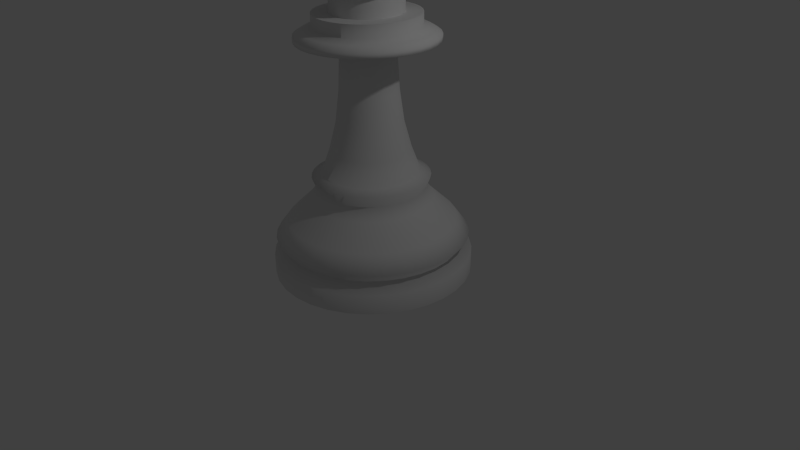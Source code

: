 # Source: bishop.blend  (saved by Blender 2.75.0; exported with 4.5.12 LTS)
import bpy
from mathutils import Matrix  # noqa: F401  (used for matrix-valued properties, if any)

bpy.ops.wm.read_factory_settings(use_empty=True)
scene = bpy.context.scene
scene.name = 'Scene'

# ---- collections
col_collection_1 = bpy.data.collections.new('Collection 1'); scene.collection.children.link(col_collection_1)

# ---- world
world_world = bpy.data.worlds.new('World'); scene.world = world_world
world_world.color = (0.05088, 0.05088, 0.05088)
world_world.use_sun_shadow = False
world_world.sun_shadow_jitter_overblur = 0.0
world_world.cycles.sampling_method = 'MANUAL'
world_world.cycles.sample_map_resolution = 256

# ---- cameras
cam_camera = bpy.data.cameras.new('Camera')
cam_camera.clip_end = 100.0
cam_camera.lens = 35.0
cam_camera.sensor_width = 32.0
cam_camera.sensor_height = 18.0
cam_camera.ortho_scale = 7.314
cam_camera.dof.focus_distance = 0.0
cam_camera.dof.aperture_fstop = 128.0

# ---- lights
light_lamp = bpy.data.lights.new('Lamp', 'POINT')
light_lamp.transmission_factor = 0.0
light_lamp.cutoff_distance = 30.0
light_lamp.energy = 100.0
light_lamp.shadow_buffer_clip_start = 1.001
light_lamp.shadow_soft_size = 0.1
light_lamp.shadow_maximum_resolution = 0.006
light_lamp.use_absolute_resolution = True
light_lamp.cycles.use_multiple_importance_sampling = False

# ---- meshes
me_cylinder = bpy.data.meshes.new('Cylinder')
me_cylinder.from_pydata([(-0.002953, 1.25, -2.046), (-0.002953, 1.25, -1.796), (0.2409, 1.226, -1.796), (0.2409, 1.226, -2.046), (0.4754, 1.155, -2.046), (0.6915, 1.039, -2.046), (0.8809, 0.8839, -2.046), (1.036, 0.6945, -2.046), (1.152, 0.4784, -2.046), (1.223, 0.2439, -2.046), (1.247, -4.625e-09, -2.046), (1.223, -0.2439, -2.046), (1.152, -0.4784, -2.046), (1.036, -0.6945, -2.046), (0.8809, -0.8839, -2.046), (0.6915, -1.039, -2.046), (0.4754, -1.155, -2.046), (0.2409, -1.226, -2.046), (-0.002954, -1.25, -2.046), (-0.2468, -1.226, -2.046), (-0.4813, -1.155, -2.046), (-0.6974, -1.039, -2.046), (-0.8868, -0.8839, -2.046), (-1.042, -0.6945, -2.046), (-1.158, -0.4784, -2.046), (-1.229, -0.2439, -2.046), (-1.253, 1.108e-06, -2.046), (-1.229, 0.2439, -2.046), (-1.158, 0.4784, -2.046), (-1.042, 0.6945, -2.046), (-0.8868, 0.8839, -2.046), (-0.6974, 1.039, -2.046), (-0.4813, 1.155, -2.046), (-0.2468, 1.226, -2.046), (-0.2468, 1.226, -1.796), (-0.002953, 1.117, -1.681), (0.215, 1.096, -1.681), (0.4754, 1.155, -1.796), (0.6915, 1.039, -1.796), (0.8809, 0.8839, -1.796), (1.036, 0.6945, -1.796), (1.152, 0.4784, -1.796), (1.223, 0.2439, -1.796), (1.247, -4.625e-09, -1.796), (1.223, -0.2439, -1.796), (1.152, -0.4784, -1.796), (1.036, -0.6945, -1.796), (0.8809, -0.8839, -1.796), (0.6915, -1.039, -1.796), (0.4754, -1.155, -1.796), (0.2409, -1.226, -1.796), (-0.002954, -1.25, -1.796), (-0.2468, -1.226, -1.796), (-0.4813, -1.155, -1.796), (-0.6974, -1.039, -1.796), (-0.8868, -0.8839, -1.796), (-1.042, -0.6945, -1.796), (-1.158, -0.4784, -1.796), (-1.229, -0.2439, -1.796), (-1.253, 1.108e-06, -1.796), (-1.229, 0.2439, -1.796), (-1.158, 0.4784, -1.796), (-1.042, 0.6945, -1.796), (-0.8868, 0.8839, -1.796), (-0.6974, 1.039, -1.796), (-0.4813, 1.155, -1.796), (-0.2209, 1.096, -1.681), (0.4246, 1.032, -1.681), (-0.002953, 1.213, -1.561), (0.2337, 1.19, -1.561), (0.6178, 0.9291, -1.681), (0.7871, 0.7901, -1.681), (0.9261, 0.6208, -1.681), (1.029, 0.4276, -1.681), (1.093, 0.218, -1.681), (1.114, 2.316e-08, -1.681), (1.093, -0.218, -1.681), (1.029, -0.4276, -1.681), (0.9261, -0.6208, -1.681), (0.7871, -0.7901, -1.681), (0.6178, -0.9291, -1.681), (0.4246, -1.032, -1.681), (0.215, -1.096, -1.681), (-0.002954, -1.117, -1.681), (-0.2209, -1.096, -1.681), (-0.4306, -1.032, -1.681), (-0.6237, -0.9291, -1.681), (-0.7931, -0.7901, -1.681), (-0.932, -0.6208, -1.681), (-1.035, -0.4276, -1.681), (-1.099, -0.218, -1.681), (-1.12, 1.018e-06, -1.681), (-1.099, 0.218, -1.681), (-1.035, 0.4276, -1.681), (-0.932, 0.6208, -1.681), (-0.7931, 0.7901, -1.681), (-0.6237, 0.9291, -1.681), (-0.4306, 1.032, -1.681), (-0.2396, 1.19, -1.561), (0.4613, 1.121, -1.561), (-0.002953, 1.058, -1.354), (0.2035, 1.038, -1.354), (0.671, 1.009, -1.561), (0.8549, 0.8578, -1.561), (1.006, 0.674, -1.561), (1.118, 0.4642, -1.561), (1.187, 0.2367, -1.561), (1.21, -2.686e-09, -1.561), (1.187, -0.2367, -1.561), (1.118, -0.4642, -1.561), (1.006, -0.674, -1.561), (0.8549, -0.8578, -1.561), (0.671, -1.009, -1.561), (0.4613, -1.121, -1.561), (0.2337, -1.19, -1.561), (-0.002954, -1.213, -1.561), (-0.2396, -1.19, -1.561), (-0.4672, -1.121, -1.561), (-0.6769, -1.009, -1.561), (-0.8608, -0.8578, -1.561), (-1.012, -0.674, -1.561), (-1.124, -0.4642, -1.561), (-1.193, -0.2367, -1.561), (-1.216, 1.077e-06, -1.561), (-1.193, 0.2367, -1.561), (-1.124, 0.4642, -1.561), (-1.012, 0.674, -1.561), (-0.8608, 0.8578, -1.561), (-0.6769, 1.009, -1.561), (-0.4672, 1.121, -1.561), (-0.2094, 1.038, -1.354), (0.402, 0.9777, -1.354), (-0.002953, 0.779, -1.085), (0.149, 0.764, -1.085), (0.585, 0.8799, -1.354), (0.7453, 0.7483, -1.354), (0.8769, 0.5879, -1.354), (0.9747, 0.405, -1.354), (1.035, 0.2065, -1.354), (1.055, 3.496e-08, -1.354), (1.035, -0.2065, -1.354), (0.9747, -0.405, -1.354), (0.8769, -0.5879, -1.354), (0.7453, -0.7483, -1.354), (0.585, -0.8799, -1.354), (0.402, -0.9777, -1.354), (0.2035, -1.038, -1.354), (-0.002954, -1.058, -1.354), (-0.2094, -1.038, -1.354), (-0.4079, -0.9777, -1.354), (-0.5909, -0.8799, -1.354), (-0.7512, -0.7483, -1.354), (-0.8828, -0.5879, -1.354), (-0.9806, -0.405, -1.354), (-1.041, -0.2064, -1.354), (-1.061, 9.769e-07, -1.354), (-1.041, 0.2065, -1.354), (-0.9806, 0.405, -1.354), (-0.8828, 0.5879, -1.354), (-0.7512, 0.7483, -1.354), (-0.5909, 0.8799, -1.354), (-0.4079, 0.9777, -1.354), (-0.1549, 0.764, -1.085), (0.2952, 0.7197, -1.085), (-0.002953, 0.6776, -0.9385), (0.1292, 0.6646, -0.9385), (0.4298, 0.6477, -1.085), (0.5479, 0.5508, -1.085), (0.6448, 0.4328, -1.085), (0.7168, 0.2981, -1.085), (0.7611, 0.152, -1.085), (0.7761, 9.299e-08, -1.085), (0.7611, -0.152, -1.085), (0.7168, -0.2981, -1.085), (0.6448, -0.4328, -1.085), (0.5479, -0.5508, -1.085), (0.4298, -0.6477, -1.085), (0.2952, -0.7197, -1.085), (0.149, -0.764, -1.085), (-0.002954, -0.779, -1.085), (-0.1549, -0.764, -1.085), (-0.3011, -0.7197, -1.085), (-0.4358, -0.6477, -1.085), (-0.5538, -0.5508, -1.085), (-0.6507, -0.4328, -1.085), (-0.7227, -0.2981, -1.085), (-0.767, -0.152, -1.085), (-0.782, 7.864e-07, -1.085), (-0.767, 0.152, -1.085), (-0.7227, 0.2981, -1.085), (-0.6507, 0.4328, -1.085), (-0.5538, 0.5508, -1.085), (-0.4358, 0.6477, -1.085), (-0.3011, 0.7197, -1.085), (-0.1351, 0.6646, -0.9385), (0.2563, 0.626, -0.9385), (-0.002953, 0.7351, -0.7922), (0.1405, 0.721, -0.7922), (0.3735, 0.5634, -0.9385), (0.4762, 0.4791, -0.9385), (0.5604, 0.3764, -0.9385), (0.6231, 0.2593, -0.9385), (0.6616, 0.1322, -0.9385), (0.6746, 1.129e-07, -0.9385), (0.6616, -0.1322, -0.9385), (0.6231, -0.2593, -0.9385), (0.5604, -0.3764, -0.9385), (0.4762, -0.4791, -0.9385), (0.3735, -0.5634, -0.9385), (0.2563, -0.626, -0.9385), (0.1292, -0.6646, -0.9385), (-0.002954, -0.6776, -0.9385), (-0.1351, -0.6646, -0.9385), (-0.2623, -0.626, -0.9385), (-0.3794, -0.5634, -0.9385), (-0.4821, -0.4791, -0.9385), (-0.5663, -0.3764, -0.9385), (-0.629, -0.2593, -0.9385), (-0.6675, -0.1322, -0.9385), (-0.6805, 7.16e-07, -0.9385), (-0.6675, 0.1322, -0.9385), (-0.629, 0.2593, -0.9385), (-0.5663, 0.3764, -0.9385), (-0.4821, 0.4791, -0.9385), (-0.3794, 0.5634, -0.9385), (-0.2623, 0.626, -0.9385), (-0.1464, 0.721, -0.7922), (0.2784, 0.6791, -0.7922), (-0.002953, 0.603, -0.7406), (0.1147, 0.5914, -0.7406), (0.4054, 0.6112, -0.7922), (0.5168, 0.5198, -0.7922), (0.6082, 0.4084, -0.7922), (0.6762, 0.2813, -0.7922), (0.718, 0.1434, -0.7922), (0.7321, 9.725e-08, -0.7922), (0.718, -0.1434, -0.7922), (0.6762, -0.2813, -0.7922), (0.6082, -0.4084, -0.7922), (0.5168, -0.5198, -0.7922), (0.4054, -0.6112, -0.7922), (0.2784, -0.6791, -0.7922), (0.1405, -0.721, -0.7922), (-0.002954, -0.7351, -0.7922), (-0.1464, -0.721, -0.7922), (-0.2843, -0.6791, -0.7922), (-0.4113, -0.6112, -0.7922), (-0.5227, -0.5198, -0.7922), (-0.6142, -0.4084, -0.7922), (-0.6821, -0.2813, -0.7922), (-0.7239, -0.1434, -0.7922), (-0.738, 7.516e-07, -0.7922), (-0.7239, 0.1434, -0.7922), (-0.6821, 0.2813, -0.7922), (-0.6142, 0.4084, -0.7922), (-0.5227, 0.5198, -0.7922), (-0.4113, 0.6112, -0.7922), (-0.2843, 0.6791, -0.7922), (-0.1206, 0.5914, -0.7406), (0.2278, 0.5571, -0.7406), (-0.002953, 0.5017, -0.4623), (0.09493, 0.4921, -0.4623), (0.3321, 0.5014, -0.7406), (0.4234, 0.4264, -0.7406), (0.4984, 0.335, -0.7406), (0.5542, 0.2308, -0.7406), (0.5885, 0.1176, -0.7406), (0.6001, 1.268e-07, -0.7406), (0.5885, -0.1176, -0.7406), (0.5542, -0.2308, -0.7406), (0.4984, -0.335, -0.7406), (0.4234, -0.4264, -0.7406), (0.3321, -0.5014, -0.7406), (0.2278, -0.5571, -0.7406), (0.1147, -0.5914, -0.7406), (-0.002954, -0.603, -0.7406), (-0.1206, -0.5914, -0.7406), (-0.2337, -0.5571, -0.7406), (-0.338, -0.5014, -0.7406), (-0.4294, -0.4264, -0.7406), (-0.5043, -0.335, -0.7406), (-0.5601, -0.2308, -0.7406), (-0.5944, -0.1176, -0.7406), (-0.606, 6.636e-07, -0.7406), (-0.5944, 0.1176, -0.7406), (-0.5601, 0.2308, -0.7406), (-0.5043, 0.335, -0.7406), (-0.4294, 0.4264, -0.7406), (-0.338, 0.5014, -0.7406), (-0.2337, 0.5571, -0.7406), (-0.1008, 0.4921, -0.4623), (0.189, 0.4635, -0.4623), (-0.002953, 0.4129, -0.1209), (0.07761, 0.405, -0.1209), (0.2758, 0.4172, -0.4623), (0.3518, 0.3548, -0.4623), (0.4142, 0.2787, -0.4623), (0.4606, 0.192, -0.4623), (0.4891, 0.09788, -0.4623), (0.4988, 1.517e-07, -0.4623), (0.4891, -0.09788, -0.4623), (0.4606, -0.192, -0.4623), (0.4142, -0.2787, -0.4623), (0.3518, -0.3548, -0.4623), (0.2758, -0.4172, -0.4623), (0.189, -0.4635, -0.4623), (0.09493, -0.4921, -0.4623), (-0.002953, -0.5017, -0.4623), (-0.1008, -0.4921, -0.4623), (-0.1949, -0.4635, -0.4623), (-0.2817, -0.4172, -0.4623), (-0.3577, -0.3548, -0.4623), (-0.4201, -0.2787, -0.4623), (-0.4665, -0.192, -0.4623), (-0.495, -0.09788, -0.4623), (-0.5047, 5.982e-07, -0.4623), (-0.495, 0.09788, -0.4623), (-0.4665, 0.192, -0.4623), (-0.4201, 0.2787, -0.4623), (-0.3577, 0.3548, -0.4623), (-0.2817, 0.4172, -0.4623), (-0.1949, 0.4635, -0.4623), (-0.08351, 0.405, -0.1209), (0.1551, 0.3815, -0.1209), (-0.002953, 0.3612, 0.2807), (0.06751, 0.3543, 0.2807), (0.2265, 0.3433, -0.1209), (0.289, 0.292, -0.1209), (0.3404, 0.2294, -0.1209), (0.3785, 0.158, -0.1209), (0.402, 0.08056, -0.1209), (0.41, 1.712e-07, -0.1209), (0.402, -0.08056, -0.1209), (0.3785, -0.158, -0.1209), (0.3404, -0.2294, -0.1209), (0.289, -0.292, -0.1209), (0.2265, -0.3433, -0.1209), (0.1551, -0.3815, -0.1209), (0.07761, -0.405, -0.1209), (-0.002953, -0.4129, -0.1209), (-0.08351, -0.405, -0.1209), (-0.161, -0.3815, -0.1209), (-0.2324, -0.3433, -0.1209), (-0.2949, -0.292, -0.1209), (-0.3463, -0.2294, -0.1209), (-0.3845, -0.158, -0.1209), (-0.408, -0.08056, -0.1209), (-0.4159, 5.387e-07, -0.1209), (-0.408, 0.08056, -0.1209), (-0.3845, 0.158, -0.1209), (-0.3463, 0.2294, -0.1209), (-0.2949, 0.292, -0.1209), (-0.2324, 0.3433, -0.1209), (-0.161, 0.3815, -0.1209), (-0.07342, 0.3543, 0.2807), (0.1353, 0.3337, 0.2807), (-0.002953, 0.3372, 0.7597), (0.06284, 0.3308, 0.7597), (0.1977, 0.3003, 0.2807), (0.2525, 0.2554, 0.2807), (0.2974, 0.2007, 0.2807), (0.3307, 0.1382, 0.2807), (0.3513, 0.07047, 0.2807), (0.3582, 1.82e-07, 0.2807), (0.3513, -0.07047, 0.2807), (0.3307, -0.1382, 0.2807), (0.2974, -0.2007, 0.2807), (0.2525, -0.2554, 0.2807), (0.1977, -0.3003, 0.2807), (0.1353, -0.3337, 0.2807), (0.06751, -0.3543, 0.2807), (-0.002953, -0.3612, 0.2807), (-0.07342, -0.3543, 0.2807), (-0.1412, -0.3337, 0.2807), (-0.2036, -0.3003, 0.2807), (-0.2584, -0.2554, 0.2807), (-0.3033, -0.2007, 0.2807), (-0.3367, -0.1382, 0.2807), (-0.3572, -0.07047, 0.2807), (-0.3641, 5.035e-07, 0.2807), (-0.3572, 0.07047, 0.2807), (-0.3367, 0.1382, 0.2807), (-0.3033, 0.2007, 0.2807), (-0.2584, 0.2554, 0.2807), (-0.2036, 0.3003, 0.2807), (-0.1412, 0.3337, 0.2807), (-0.06874, 0.3308, 0.7597), (0.1261, 0.3116, 0.7597), (-0.002953, 0.8631, 0.8745), (0.1654, 0.8466, 0.8745), (0.1844, 0.2804, 0.7597), (0.2355, 0.2385, 0.7597), (0.2774, 0.1874, 0.7597), (0.3086, 0.1291, 0.7597), (0.3278, 0.06579, 0.7597), (0.3343, 1.873e-07, 0.7597), (0.3278, -0.06579, 0.7597), (0.3086, -0.1291, 0.7597), (0.2774, -0.1874, 0.7597), (0.2355, -0.2385, 0.7597), (0.1844, -0.2804, 0.7597), (0.1261, -0.3116, 0.7597), (0.06284, -0.3308, 0.7597), (-0.002953, -0.3372, 0.7597), (-0.06874, -0.3308, 0.7597), (-0.132, -0.3116, 0.7597), (-0.1903, -0.2804, 0.7597), (-0.2414, -0.2385, 0.7597), (-0.2834, -0.1874, 0.7597), (-0.3145, -0.1291, 0.7597), (-0.3337, -0.06579, 0.7597), (-0.3402, 4.874e-07, 0.7597), (-0.3337, 0.06579, 0.7597), (-0.3145, 0.1291, 0.7597), (-0.2834, 0.1874, 0.7597), (-0.2414, 0.2385, 0.7597), (-0.1903, 0.2804, 0.7597), (-0.132, 0.3116, 0.7597), (-0.1713, 0.8466, 0.8745), (0.3274, 0.7974, 0.8745), (-0.002953, 0.8631, 0.9402), (0.1654, 0.8466, 0.9402), (0.4766, 0.7177, 0.8745), (0.6074, 0.6103, 0.8745), (0.7147, 0.4795, 0.8745), (0.7945, 0.3303, 0.8745), (0.8436, 0.1684, 0.8745), (0.8602, 7.632e-08, 0.8745), (0.8436, -0.1684, 0.8745), (0.7945, -0.3303, 0.8745), (0.7147, -0.4795, 0.8745), (0.6074, -0.6103, 0.8745), (0.4766, -0.7177, 0.8745), (0.3274, -0.7974, 0.8745), (0.1654, -0.8466, 0.8745), (-0.002954, -0.8631, 0.8745), (-0.1713, -0.8466, 0.8745), (-0.3333, -0.7974, 0.8745), (-0.4825, -0.7177, 0.8745), (-0.6133, -0.6103, 0.8745), (-0.7206, -0.4795, 0.8745), (-0.8004, -0.3303, 0.8745), (-0.8495, -0.1684, 0.8745), (-0.8661, 8.446e-07, 0.8745), (-0.8495, 0.1684, 0.8745), (-0.8004, 0.3303, 0.8745), (-0.7206, 0.4795, 0.8745), (-0.6133, 0.6103, 0.8745), (-0.4825, 0.7177, 0.8745), (-0.3333, 0.7974, 0.8745), (-0.1713, 0.8466, 0.9402), (0.3274, 0.7974, 0.9402), (-0.002953, 0.7752, 0.994), (0.1483, 0.7603, 0.994), (0.4766, 0.7177, 0.9402), (0.6074, 0.6103, 0.9402), (0.7147, 0.4795, 0.9402), (0.7945, 0.3303, 0.9402), (0.8436, 0.1684, 0.9402), (0.8602, 7.632e-08, 0.9402), (0.8436, -0.1684, 0.9402), (0.7945, -0.3303, 0.9402), (0.7147, -0.4795, 0.9402), (0.6074, -0.6103, 0.9402), (0.4766, -0.7177, 0.9402), (0.3274, -0.7974, 0.9402), (0.1654, -0.8466, 0.9402), (-0.002954, -0.8631, 0.9402), (-0.1713, -0.8466, 0.9402), (-0.3333, -0.7974, 0.9402), (-0.4825, -0.7177, 0.9402), (-0.6133, -0.6103, 0.9402), (-0.7206, -0.4795, 0.9402), (-0.8004, -0.3303, 0.9402), (-0.8495, -0.1684, 0.9402), (-0.8661, 8.446e-07, 0.9402), (-0.8495, 0.1684, 0.9402), (-0.8004, 0.3303, 0.9402), (-0.7206, 0.4795, 0.9402), (-0.6133, 0.6103, 0.9402), (-0.4825, 0.7177, 0.9402), (-0.3333, 0.7974, 0.9402), (-0.1542, 0.7603, 0.994), (0.2937, 0.7162, 0.994), (-0.002953, 0.6449, 1.038), (0.1229, 0.6325, 1.038), (0.4277, 0.6446, 0.994), (0.5452, 0.5482, 0.994), (0.6416, 0.4307, 0.994), (0.7133, 0.2967, 0.994), (0.7574, 0.1512, 0.994), (0.7723, 9.57e-08, 0.994), (0.7574, -0.1512, 0.994), (0.7133, -0.2967, 0.994), (0.6416, -0.4307, 0.994), (0.5452, -0.5482, 0.994), (0.4277, -0.6446, 0.994), (0.2937, -0.7162, 0.994), (0.1483, -0.7603, 0.994), (-0.002954, -0.7752, 0.994), (-0.1542, -0.7603, 0.994), (-0.2996, -0.7162, 0.994), (-0.4336, -0.6446, 0.994), (-0.5511, -0.5482, 0.994), (-0.6475, -0.4307, 0.994), (-0.7192, -0.2967, 0.994), (-0.7633, -0.1512, 0.994), (-0.7782, 7.857e-07, 0.994), (-0.7633, 0.1512, 0.994), (-0.7192, 0.2967, 0.994), (-0.6475, 0.4307, 0.994), (-0.5511, 0.5482, 0.994), (-0.4336, 0.6446, 0.994), (-0.2996, 0.7162, 0.994), (-0.1288, 0.6325, 1.038), (0.2438, 0.5958, 1.038), (-0.002953, 0.6449, 1.193), (0.1229, 0.6325, 1.193), (0.3553, 0.5362, 1.038), (0.4531, 0.456, 1.038), (0.5333, 0.3583, 1.038), (0.5929, 0.2468, 1.038), (0.6296, 0.1258, 1.038), (0.642, 1.279e-07, 1.038), (0.6296, -0.1258, 1.038), (0.5929, -0.2468, 1.038), (0.5333, -0.3583, 1.038), (0.4531, -0.456, 1.038), (0.3553, -0.5362, 1.038), (0.2438, -0.5958, 1.038), (0.1229, -0.6325, 1.038), (-0.002954, -0.6449, 1.038), (-0.1288, -0.6325, 1.038), (-0.2497, -0.5958, 1.038), (-0.3612, -0.5362, 1.038), (-0.459, -0.456, 1.038), (-0.5392, -0.3583, 1.038), (-0.5988, -0.2468, 1.038), (-0.6355, -0.1258, 1.038), (-0.6479, 7.02e-07, 1.038), (-0.6355, 0.1258, 1.038), (-0.5988, 0.2468, 1.038), (-0.5392, 0.3583, 1.038), (-0.459, 0.456, 1.038), (-0.3612, 0.5362, 1.038), (-0.2497, 0.5958, 1.038), (-0.1288, 0.6325, 1.193), (0.2438, 0.5958, 1.193), (-0.002953, 0.4385, 1.193), (0.0826, 0.4301, 1.193), (0.3553, 0.5362, 1.193), (0.4531, 0.456, 1.193), (0.5333, 0.3583, 1.193), (0.5929, 0.2468, 1.193), (0.6296, 0.1258, 1.193), (0.642, 1.279e-07, 1.193), (0.6296, -0.1258, 1.193), (0.5929, -0.2468, 1.193), (0.5333, -0.3583, 1.193), (0.4531, -0.456, 1.193), (0.3553, -0.5362, 1.193), (0.2438, -0.5958, 1.193), (0.1229, -0.6325, 1.193), (-0.002954, -0.6449, 1.193), (-0.1288, -0.6325, 1.193), (-0.2497, -0.5958, 1.193), (-0.3612, -0.5362, 1.193), (-0.459, -0.456, 1.193), (-0.5392, -0.3583, 1.193), (-0.5988, -0.2468, 1.193), (-0.6355, -0.1258, 1.193), (-0.6479, 7.02e-07, 1.193), (-0.6355, 0.1258, 1.193), (-0.5988, 0.2468, 1.193), (-0.5392, 0.3583, 1.193), (-0.459, 0.456, 1.193), (-0.3612, 0.5362, 1.193), (-0.2497, 0.5958, 1.193), (-0.08851, 0.4301, 1.193), (0.1649, 0.4052, 1.193), (-0.002953, 0.4385, 1.508), (0.0826, 0.4301, 1.508), (0.2407, 0.3646, 1.193), (0.3071, 0.3101, 1.193), (0.3617, 0.2436, 1.193), (0.4022, 0.1678, 1.193), (0.4272, 0.08555, 1.193), (0.4356, 1.775e-07, 1.193), (0.4272, -0.08555, 1.193), (0.4022, -0.1678, 1.193), (0.3617, -0.2436, 1.193), (0.3071, -0.3101, 1.193), (0.2407, -0.3646, 1.193), (0.1649, -0.4052, 1.193), (0.0826, -0.4301, 1.193), (-0.002953, -0.4385, 1.193), (-0.08851, -0.4301, 1.193), (-0.1708, -0.4052, 1.193), (-0.2466, -0.3646, 1.193), (-0.313, -0.3101, 1.193), (-0.3676, -0.2436, 1.193), (-0.4081, -0.1678, 1.193), (-0.4331, -0.08555, 1.193), (-0.4415, 5.679e-07, 1.193), (-0.4331, 0.08555, 1.193), (-0.4081, 0.1678, 1.193), (-0.3676, 0.2436, 1.193), (-0.313, 0.3101, 1.193), (-0.2466, 0.3646, 1.193), (-0.1708, 0.4052, 1.193), (-0.08851, 0.4301, 1.508), (0.1649, 0.4052, 1.508), (-0.002953, 0.5606, 1.508), (0.1064, 0.5498, 1.508), (0.2407, 0.3646, 1.508), (0.3071, 0.3101, 1.508), (0.3617, 0.2436, 1.508), (0.4022, 0.1678, 1.508), (0.4272, 0.08555, 1.508), (0.4356, 1.775e-07, 1.508), (0.4272, -0.08555, 1.508), (0.4022, -0.1678, 1.508), (0.3617, -0.2436, 1.508), (0.3071, -0.3101, 1.508), (0.2407, -0.3646, 1.508), (0.1649, -0.4052, 1.508), (0.0826, -0.4301, 1.508), (-0.002953, -0.4385, 1.508), (-0.08851, -0.4301, 1.508), (-0.1708, -0.4052, 1.508), (-0.2466, -0.3646, 1.508), (-0.313, -0.3101, 1.508), (-0.3676, -0.2436, 1.508), (-0.4081, -0.1678, 1.508), (-0.4331, -0.08555, 1.508), (-0.4415, 5.679e-07, 1.508), (-0.4331, 0.08555, 1.508), (-0.4081, 0.1678, 1.508), (-0.3676, 0.2436, 1.508), (-0.313, 0.3101, 1.508), (-0.2466, 0.3646, 1.508), (-0.1708, 0.4052, 1.508), (-0.1123, 0.5498, 1.508), (0.2116, 0.5179, 1.508), (-0.002953, 0.5606, 1.639), (0.1064, 0.5498, 1.639), (0.3085, 0.4661, 1.508), (0.3934, 0.3964, 1.508), (0.4631, 0.3114, 1.508), (0.5149, 0.2145, 1.508), (0.5468, 0.1094, 1.508), (0.5576, 1.521e-07, 1.508), (0.5468, -0.1094, 1.508), (0.5149, -0.2145, 1.508), (0.4631, -0.3114, 1.508), (0.3934, -0.3964, 1.508), (0.3085, -0.4661, 1.508), (0.2116, -0.5179, 1.508), (0.1064, -0.5498, 1.508), (-0.002953, -0.5606, 1.508), (-0.1123, -0.5498, 1.508), (-0.2175, -0.5179, 1.508), (-0.3144, -0.4661, 1.508), (-0.3993, -0.3964, 1.508), (-0.469, -0.3114, 1.508), (-0.5208, -0.2145, 1.508), (-0.5527, -0.1094, 1.508), (-0.5635, 6.51e-07, 1.508), (-0.5527, 0.1094, 1.508), (-0.5208, 0.2145, 1.508), (-0.469, 0.3114, 1.508), (-0.3993, 0.3964, 1.508), (-0.3144, 0.4661, 1.508), (-0.2175, 0.5179, 1.508), (-0.1123, 0.5498, 1.639), (0.2116, 0.5179, 1.639), (-0.002953, 0.5045, 1.639), (0.09547, 0.4948, 1.639), (0.3085, 0.4661, 1.639), (0.3934, 0.3964, 1.639), (0.4631, 0.3114, 1.639), (0.5149, 0.2145, 1.639), (0.5468, 0.1094, 1.639), (0.5576, 1.521e-07, 1.639), (0.5468, -0.1094, 1.639), (0.5149, -0.2145, 1.639), (0.4631, -0.3114, 1.639), (0.3934, -0.3964, 1.639), (0.3085, -0.4661, 1.639), (0.2116, -0.5179, 1.639), (0.1064, -0.5498, 1.639), (-0.002953, -0.5606, 1.639), (-0.1123, -0.5498, 1.639), (-0.2175, -0.5179, 1.639), (-0.3144, -0.4661, 1.639), (-0.3993, -0.3964, 1.639), (-0.469, -0.3114, 1.639), (-0.5208, -0.2145, 1.639), (-0.5527, -0.1094, 1.639), (-0.5635, 6.51e-07, 1.639), (-0.5527, 0.1094, 1.639), (-0.5208, 0.2145, 1.639), (-0.469, 0.3114, 1.639), (-0.3993, 0.3964, 1.639), (-0.3144, 0.4661, 1.639), (-0.2175, 0.5179, 1.639), (-0.1014, 0.4948, 1.639), (0.1901, 0.4661, 1.639), (-0.002953, 0.6336, 1.877), (0.1207, 0.6214, 1.877), (0.2773, 0.4195, 1.639), (0.3538, 0.3567, 1.639), (0.4165, 0.2803, 1.639), (0.4631, 0.1931, 1.639), (0.4918, 0.09842, 1.639), (0.5015, 1.663e-07, 1.639), (0.4918, -0.09842, 1.639), (0.4631, -0.1931, 1.639), (0.4165, -0.2803, 1.639), (0.3538, -0.3567, 1.639), (0.2773, -0.4195, 1.639), (0.1901, -0.4661, 1.639), (0.09547, -0.4948, 1.639), (-0.002953, -0.5045, 1.639), (-0.1014, -0.4948, 1.639), (-0.196, -0.4661, 1.639), (-0.2832, -0.4195, 1.639), (-0.3597, -0.3567, 1.639), (-0.4224, -0.2803, 1.639), (-0.469, -0.1931, 1.639), (-0.4978, -0.09842, 1.639), (-0.5074, 6.154e-07, 1.639), (-0.4978, 0.09842, 1.639), (-0.469, 0.1931, 1.639), (-0.4224, 0.2803, 1.639), (-0.3597, 0.3567, 1.639), (-0.2832, 0.4195, 1.639), (-0.196, 0.4661, 1.639), (-0.1266, 0.6214, 1.877), (0.2395, 0.5854, 1.877), (-0.002953, 0.6997, 2.08), (0.1336, 0.6863, 2.08), (0.3491, 0.5268, 1.877), (0.4451, 0.448, 1.877), (0.5239, 0.352, 1.877), (0.5824, 0.2425, 1.877), (0.6185, 0.1236, 1.877), (0.6306, 1.356e-07, 1.877), (0.6185, -0.1236, 1.877), (0.5824, -0.2425, 1.877), (0.5239, -0.352, 1.877), (0.4451, -0.448, 1.877), (0.3491, -0.5268, 1.877), (0.2395, -0.5854, 1.877), (0.1207, -0.6214, 1.877), (-0.002954, -0.6336, 1.877), (-0.1266, -0.6214, 1.877), (-0.2454, -0.5854, 1.877), (-0.355, -0.5268, 1.877), (-0.451, -0.448, 1.877), (-0.5298, -0.352, 1.877), (-0.5883, -0.2425, 1.877), (-0.6244, -0.1236, 1.877), (-0.6366, 6.996e-07, 1.877), (-0.6244, 0.1236, 1.877), (-0.5883, 0.2425, 1.877), (-0.5298, 0.352, 1.877), (-0.451, 0.448, 1.877), (-0.355, 0.5268, 1.877), (-0.2454, 0.5854, 1.877), (-0.1395, 0.6863, 2.08), (0.2648, 0.6464, 2.08), (-0.002953, 0.6804, 2.277), (0.1298, 0.6673, 2.277), (0.3858, 0.5818, 2.08), (0.4918, 0.4948, 2.08), (0.5788, 0.3887, 2.08), (0.6435, 0.2678, 2.08), (0.6833, 0.1365, 2.08), (0.6967, 1.199e-07, 2.08), (0.6833, -0.1365, 2.08), (0.6435, -0.2678, 2.08), (0.5788, -0.3887, 2.08), (0.4918, -0.4948, 2.08), (0.3858, -0.5818, 2.08), (0.2648, -0.6464, 2.08), (0.1336, -0.6863, 2.08), (-0.002953, -0.6997, 2.08), (-0.1395, -0.6863, 2.08), (-0.2707, -0.6464, 2.08), (-0.3917, -0.5818, 2.08), (-0.4977, -0.4948, 2.08), (-0.5847, -0.3887, 2.08), (-0.6494, -0.2678, 2.08), (-0.6892, -0.1365, 2.08), (-0.7027, 7.427e-07, 2.08), (-0.6892, 0.1365, 2.08), (-0.6494, 0.2678, 2.08), (-0.5847, 0.3887, 2.08), (-0.4977, 0.4948, 2.08), (-0.3917, 0.5818, 2.08), (-0.2707, 0.6464, 2.08), (-0.1357, 0.6673, 2.277), (0.2574, 0.6286, 2.277), (-0.002953, 0.6436, 2.383), (0.05767, 0.6498, 2.348), (0.1179, 0.6075, 2.452), (0.375, 0.5657, 2.277), (0.4782, 0.4811, 2.277), (0.5628, 0.378, 2.277), (0.6256, 0.2604, 2.277), (0.6644, 0.1327, 2.277), (0.6774, 1.242e-07, 2.277), (0.6644, -0.1327, 2.277), (0.6256, -0.2604, 2.277), (0.5628, -0.378, 2.277), (0.4782, -0.4811, 2.277), (0.375, -0.5657, 2.277), (0.2574, -0.6286, 2.277), (0.1298, -0.6673, 2.277), (-0.002954, -0.6804, 2.277), (-0.1357, -0.6673, 2.277), (-0.2633, -0.6286, 2.277), (-0.381, -0.5657, 2.277), (-0.4841, -0.4811, 2.277), (-0.5687, -0.378, 2.277), (-0.6315, -0.2604, 2.277), (-0.6703, -0.1327, 2.277), (-0.6833, 7.298e-07, 2.277), (-0.6703, 0.1327, 2.277), (-0.6315, 0.2604, 2.277), (-0.5687, 0.378, 2.277), (-0.4841, 0.4811, 2.277), (-0.381, 0.5657, 2.277), (-0.2633, 0.6286, 2.277), (-0.1221, 0.5992, 2.476), (-0.02974, 0.6083, 2.476), (-0.06358, 0.6254, 2.418), (0.1319, 0.5944, 2.476), (0.2308, 0.5644, 2.476), (0.3364, 0.5079, 2.476), (0.429, 0.432, 2.476), (0.505, 0.3394, 2.476), (0.5614, 0.2338, 2.476), (0.5962, 0.1192, 2.476), (0.6079, 1.414e-07, 2.476), (0.5962, -0.1192, 2.476), (0.5614, -0.2338, 2.476), (0.505, -0.3394, 2.476), (0.429, -0.432, 2.476), (0.3364, -0.5079, 2.476), (0.2308, -0.5644, 2.476), (0.1179, -0.6075, 2.452), (0.1319, -0.5944, 2.476), (0.05767, -0.6498, 2.348), (-0.002954, -0.6436, 2.383), (-0.06358, -0.6254, 2.418), (-0.02974, -0.6083, 2.476), (-0.1221, -0.5992, 2.476), (-0.2367, -0.5644, 2.476), (-0.3423, -0.5079, 2.476), (-0.4349, -0.432, 2.476), (-0.5109, -0.3394, 2.476), (-0.5673, -0.2338, 2.476), (-0.6021, -0.1192, 2.476), (-0.6138, 6.851e-07, 2.476), (-0.6021, 0.1192, 2.476), (-0.5673, 0.2338, 2.476), (-0.5109, 0.3394, 2.476), (-0.4349, 0.432, 2.476), (-0.3423, 0.5079, 2.476), (-0.2367, 0.5644, 2.476), (-0.09651, 0.4704, 2.729), (-0.002953, 0.4796, 2.729), (-0.002953, 0.5867, 2.523), (0.2054, 0.5031, 2.604), (0.2682, 0.4057, 2.712), (0.2775, 0.3873, 2.729), (0.3362, 0.3391, 2.729), (0.3958, 0.2664, 2.729), (0.4401, 0.1835, 2.729), (0.4674, 0.09356, 2.729), (0.4766, 1.738e-07, 2.729), (0.4674, -0.09356, 2.729), (0.4401, -0.1835, 2.729), (0.3958, -0.2664, 2.729), (0.3362, -0.3391, 2.729), (0.2682, -0.4057, 2.712), (0.2775, -0.3873, 2.729), (0.2054, -0.5031, 2.604), (-0.002954, -0.5867, 2.523), (-0.002953, -0.4796, 2.729), (-0.09651, -0.4704, 2.729), (-0.1865, -0.4431, 2.729), (-0.2694, -0.3987, 2.729), (-0.3421, -0.3391, 2.729), (-0.4017, -0.2664, 2.729), (-0.446, -0.1835, 2.729), (-0.4733, -0.09356, 2.729), (-0.4825, 6.006e-07, 2.729), (-0.4733, 0.09356, 2.729), (-0.446, 0.1835, 2.729), (-0.4017, 0.2664, 2.729), (-0.3421, 0.3391, 2.729), (-0.2694, 0.3988, 2.729), (-0.1865, 0.4431, 2.729), (-0.0647, 0.3104, 2.981), (-0.002953, 0.3165, 2.981), (0.09061, 0.4704, 2.729), (0.09438, 0.4893, 2.691), (0.3102, 0.3132, 2.785), (0.3387, 0.2283, 2.835), (0.3574, 0.1493, 2.867), (0.368, 0.07378, 2.885), (0.3714, 2.013e-07, 2.891), (0.368, -0.07378, 2.885), (0.3574, -0.1493, 2.867), (0.3387, -0.2283, 2.835), (0.3102, -0.3132, 2.785), (0.09438, -0.4893, 2.691), (0.09061, -0.4704, 2.729), (-0.002953, -0.3165, 2.981), (-0.0647, -0.3104, 2.981), (-0.1241, -0.2924, 2.981), (-0.1788, -0.2632, 2.981), (-0.2268, -0.2238, 2.981), (-0.2661, -0.1758, 2.981), (-0.2954, -0.1211, 2.981), (-0.3134, -0.06175, 2.981), (-0.3195, 4.981e-07, 2.981), (-0.3134, 0.06175, 2.981), (-0.2954, 0.1211, 2.981), (-0.2661, 0.1758, 2.981), (-0.2268, 0.2238, 2.981), (-0.1788, 0.2632, 2.981), (-0.1241, 0.2924, 2.981), (0.0588, 0.3104, 2.981), (-0.02597, 0.1157, 3.244), (-0.002954, 0.118, 3.244), (0.1158, 0.4627, 2.729), (0.1158, -0.4627, 2.729), (0.0588, -0.3104, 2.981), (-0.002954, -0.118, 3.244), (-0.02597, -0.1157, 3.244), (-0.04809, -0.109, 3.244), (-0.06849, -0.09808, 3.244), (-0.08636, -0.08341, 3.244), (-0.101, -0.06553, 3.244), (-0.1119, -0.04514, 3.244), (-0.1186, -0.02301, 3.244), (-0.1209, 3.654e-07, 3.244), (-0.1186, 0.02301, 3.244), (-0.1119, 0.04514, 3.244), (-0.101, 0.06553, 3.244), (-0.08636, 0.08341, 3.244), (-0.06849, 0.09808, 3.244), (-0.04809, 0.109, 3.244), (0.1182, 0.2924, 2.981), (0.1611, 0.3962, 2.807), (0.02006, 0.1157, 3.244), (-0.02597, 0.1157, 3.289), (-0.002954, 0.118, 3.289), (0.1611, -0.3962, 2.807), (0.1182, -0.2924, 2.981), (0.02006, -0.1157, 3.244), (-0.002954, -0.118, 3.289), (-0.02597, -0.1157, 3.289), (-0.04809, -0.109, 3.289), (-0.06849, -0.09808, 3.289), (-0.08636, -0.08341, 3.289), (-0.101, -0.06553, 3.289), (-0.1119, -0.04514, 3.289), (-0.1186, -0.02301, 3.289), (-0.1209, 3.654e-07, 3.289), (-0.1186, 0.02301, 3.289), (-0.1119, 0.04514, 3.289), (-0.101, 0.06553, 3.289), (-0.08636, 0.08341, 3.289), (-0.06849, 0.09808, 3.289), (-0.04809, 0.109, 3.289), (0.04219, 0.109, 3.244), (0.1729, 0.2632, 2.981), (0.2068, 0.314, 2.886), (0.02006, 0.1157, 3.289), (-0.04848, 0.2289, 3.354), (-0.002954, 0.2334, 3.354), (0.2068, -0.314, 2.886), (0.1729, -0.2632, 2.981), (0.04219, -0.109, 3.244), (0.02006, -0.1157, 3.289), (-0.002954, -0.2334, 3.354), (-0.04848, -0.2289, 3.354), (-0.09226, -0.2156, 3.354), (-0.1326, -0.194, 3.354), (-0.168, -0.165, 3.354), (-0.197, -0.1297, 3.354), (-0.2186, -0.0893, 3.354), (-0.2318, -0.04553, 3.354), (-0.2363, 4.452e-07, 3.354), (-0.2318, 0.04553, 3.354), (-0.2186, 0.08931, 3.354), (-0.197, 0.1297, 3.354), (-0.168, 0.165, 3.354), (-0.1326, 0.194, 3.354), (-0.09226, 0.2156, 3.354), (0.06258, 0.09808, 3.244), (0.04219, 0.109, 3.289), (0.2209, 0.2238, 2.981), (0.2388, 0.2417, 2.941), (0.04257, 0.2289, 3.354), (-0.0526, 0.2496, 3.411), (-0.002954, 0.2545, 3.411), (0.2388, -0.2417, 2.941), (0.2209, -0.2238, 2.981), (0.06258, -0.09808, 3.244), (0.04219, -0.109, 3.289), (0.04257, -0.2289, 3.354), (-0.002954, -0.2545, 3.411), (-0.0526, -0.2496, 3.411), (-0.1003, -0.2351, 3.411), (-0.1443, -0.2116, 3.411), (-0.1829, -0.18, 3.411), (-0.2146, -0.1414, 3.411), (-0.2381, -0.09739, 3.411), (-0.2526, -0.04965, 3.411), (-0.2575, 4.588e-07, 3.411), (-0.2526, 0.04965, 3.411), (-0.2381, 0.09739, 3.411), (-0.2146, 0.1414, 3.411), (-0.1829, 0.18, 3.411), (-0.1443, 0.2116, 3.411), (-0.1003, 0.2351, 3.411), (0.08045, 0.08341, 3.244), (0.06258, 0.09808, 3.289), (0.08635, 0.2156, 3.354), (0.2602, 0.1758, 2.981), (0.2608, 0.1762, 2.98), (0.0467, 0.2496, 3.411), (-0.04728, 0.2228, 3.463), (-0.002954, 0.2272, 3.463), (0.2608, -0.1762, 2.98), (0.2602, -0.1758, 2.981), (0.08045, -0.08341, 3.244), (0.06258, -0.09808, 3.289), (0.08635, -0.2156, 3.354), (0.0467, -0.2496, 3.411), (-0.002954, -0.2272, 3.463), (-0.04728, -0.2228, 3.463), (-0.0899, -0.2099, 3.463), (-0.1292, -0.1889, 3.463), (-0.1636, -0.1607, 3.463), (-0.1919, -0.1262, 3.463), (-0.2129, -0.08695, 3.463), (-0.2258, -0.04432, 3.463), (-0.2302, 4.404e-07, 3.463), (-0.2258, 0.04433, 3.463), (-0.2129, 0.08695, 3.463), (-0.1919, 0.1262, 3.463), (-0.1636, 0.1607, 3.463), (-0.1292, 0.1889, 3.463), (-0.0899, 0.2099, 3.463), (0.09512, 0.06553, 3.244), (0.08045, 0.08341, 3.289), (0.1267, 0.194, 3.354), (0.09444, 0.2351, 3.411), (0.2614, 0.1736, 2.981), (0.04137, 0.2228, 3.463), (-0.03023, 0.1371, 3.525), (-0.002954, 0.1398, 3.525), (0.2614, -0.1736, 2.981), (0.09512, -0.06553, 3.244), (0.08045, -0.08341, 3.289), (0.1267, -0.194, 3.354), (0.09444, -0.2351, 3.411), (0.04137, -0.2228, 3.463), (-0.002954, -0.1398, 3.525), (-0.03023, -0.1371, 3.525), (-0.05647, -0.1292, 3.525), (-0.08064, -0.1163, 3.525), (-0.1018, -0.09888, 3.525), (-0.1192, -0.07769, 3.525), (-0.1321, -0.05351, 3.525), (-0.1401, -0.02728, 3.525), (-0.1428, 3.823e-07, 3.525), (-0.1401, 0.02728, 3.525), (-0.1321, 0.05351, 3.525), (-0.1192, 0.07769, 3.525), (-0.1018, 0.09888, 3.525), (-0.08064, 0.1163, 3.525), (-0.05647, 0.1292, 3.525), (0.106, 0.04514, 3.244), (0.2741, 0.1148, 3.003), (0.09512, 0.06553, 3.289), (0.1621, 0.165, 3.354), (0.1384, 0.2116, 3.411), (0.08399, 0.2099, 3.463), (0.02433, 0.1371, 3.525), (0.02433, -0.1371, 3.525), (0.05056, -0.1292, 3.525), (0.07473, -0.1163, 3.525), (0.09592, -0.09888, 3.525), (0.1133, -0.07769, 3.525), (0.1262, -0.05351, 3.525), (0.1342, -0.02728, 3.525), (0.1369, 2.578e-07, 3.525), (0.1342, 0.02728, 3.525), (0.1262, 0.05351, 3.525), (0.1133, 0.07769, 3.525), (0.09592, 0.09888, 3.525), (0.07473, 0.1163, 3.525), (0.05056, 0.1292, 3.525), (0.2741, -0.1148, 3.003), (0.106, -0.04514, 3.244), (0.09512, -0.06553, 3.289), (0.1621, -0.165, 3.354), (0.1384, -0.2116, 3.411), (0.08399, -0.2099, 3.463), (0.106, 0.04514, 3.289), (0.1127, 0.02301, 3.244), (0.2816, 0.0566, 3.016), (0.1911, 0.1297, 3.354), (0.177, 0.18, 3.411), (0.1233, 0.1889, 3.463), (0.1233, -0.1889, 3.463), (0.1577, -0.1607, 3.463), (0.186, -0.1262, 3.463), (0.207, -0.08695, 3.463), (0.2199, -0.04432, 3.463), (0.2242, 2.382e-07, 3.463), (0.2199, 0.04433, 3.463), (0.207, 0.08695, 3.463), (0.186, 0.1262, 3.463), (0.1577, 0.1607, 3.463), (0.2816, -0.0566, 3.016), (0.1127, -0.02301, 3.244), (0.106, -0.04514, 3.289), (0.1911, -0.1297, 3.354), (0.177, -0.18, 3.411), (0.1127, 0.02301, 3.289), (0.2126, 0.08931, 3.354), (0.115, 2.604e-07, 3.244), (0.284, 2.229e-07, 3.02), (0.2087, 0.1414, 3.411), (0.2087, -0.1414, 3.411), (0.2322, -0.09739, 3.411), (0.2467, -0.04965, 3.411), (0.2515, 2.323e-07, 3.411), (0.2467, 0.04965, 3.411), (0.2322, 0.09739, 3.411), (0.1127, -0.02301, 3.289), (0.2126, -0.0893, 3.354), (0.115, 2.604e-07, 3.289), (0.2259, 0.04553, 3.354), (0.2259, -0.04553, 3.354), (0.2304, 2.375e-07, 3.354), (-0.002953, 1.25, -2.046), (0.2409, 1.226, -2.046), (0.4754, 1.155, -2.046), (0.6915, 1.039, -2.046), (0.8809, 0.8839, -2.046), (1.036, 0.6945, -2.046), (1.152, 0.4784, -2.046), (1.223, 0.2439, -2.046), (1.247, -4.625e-09, -2.046), (1.223, -0.2439, -2.046), (1.152, -0.4784, -2.046), (1.036, -0.6945, -2.046), (0.8809, -0.8839, -2.046), (0.6915, -1.039, -2.046), (0.4754, -1.155, -2.046), (0.2409, -1.226, -2.046), (-0.002954, -1.25, -2.046), (-0.2468, -1.226, -2.046), (-0.4813, -1.155, -2.046), (-0.6974, -1.039, -2.046), (-0.8868, -0.8839, -2.046), (-1.042, -0.6945, -2.046), (-1.158, -0.4784, -2.046), (-1.229, -0.2439, -2.046), (-1.253, 1.108e-06, -2.046), (-1.229, 0.2439, -2.046), (-1.158, 0.4784, -2.046), (-1.042, 0.6945, -2.046), (-0.8868, 0.8839, -2.046), (-0.6974, 1.039, -2.046), (-0.4813, 1.155, -2.046), (-0.2468, 1.226, -2.046), (-0.002953, 0.6449, 1.193), (0.1229, 0.6325, 1.193), (-0.1288, 0.6325, 1.193), (0.2438, 0.5958, 1.193), (-0.002953, 0.4385, 1.193), (0.0826, 0.4301, 1.193), (0.3553, 0.5362, 1.193), (0.4531, 0.456, 1.193), (0.5333, 0.3583, 1.193), (0.5929, 0.2468, 1.193), (0.6296, 0.1258, 1.193), (0.642, 1.279e-07, 1.193), (0.6296, -0.1258, 1.193), (0.5929, -0.2468, 1.193), (0.5333, -0.3583, 1.193), (0.4531, -0.456, 1.193), (0.3553, -0.5362, 1.193), (0.2438, -0.5958, 1.193), (0.1229, -0.6325, 1.193), (-0.002954, -0.6449, 1.193), (-0.1288, -0.6325, 1.193), (-0.2497, -0.5958, 1.193), (-0.3612, -0.5362, 1.193), (-0.459, -0.456, 1.193), (-0.5392, -0.3583, 1.193), (-0.5988, -0.2468, 1.193), (-0.6355, -0.1258, 1.193), (-0.6479, 7.02e-07, 1.193), (-0.6355, 0.1258, 1.193), (-0.5988, 0.2468, 1.193), (-0.5392, 0.3583, 1.193), (-0.459, 0.456, 1.193), (-0.3612, 0.5362, 1.193), (-0.2497, 0.5958, 1.193), (-0.08851, 0.4301, 1.193), (0.1649, 0.4052, 1.193), (-0.002953, 0.4385, 1.508), (0.0826, 0.4301, 1.508), (0.2407, 0.3646, 1.193), (0.3071, 0.3101, 1.193), (0.3617, 0.2436, 1.193), (0.4022, 0.1678, 1.193), (0.4272, 0.08555, 1.193), (0.4356, 1.775e-07, 1.193), (0.4272, -0.08555, 1.193), (0.4022, -0.1678, 1.193), (0.3617, -0.2436, 1.193), (0.3071, -0.3101, 1.193), (0.2407, -0.3646, 1.193), (0.1649, -0.4052, 1.193), (0.0826, -0.4301, 1.193), (-0.002953, -0.4385, 1.193), (-0.08851, -0.4301, 1.193), (-0.1708, -0.4052, 1.193), (-0.2466, -0.3646, 1.193), (-0.313, -0.3101, 1.193), (-0.3676, -0.2436, 1.193), (-0.4081, -0.1678, 1.193), (-0.4331, -0.08555, 1.193), (-0.4415, 5.679e-07, 1.193), (-0.4331, 0.08555, 1.193), (-0.4081, 0.1678, 1.193), (-0.3676, 0.2436, 1.193), (-0.313, 0.3101, 1.193), (-0.2466, 0.3646, 1.193), (-0.1708, 0.4052, 1.193), (-0.08851, 0.4301, 1.508), (0.1649, 0.4052, 1.508), (-0.002953, 0.5606, 1.508), (0.1064, 0.5498, 1.508), (0.2407, 0.3646, 1.508), (0.3071, 0.3101, 1.508), (0.3617, 0.2436, 1.508), (0.4022, 0.1678, 1.508), (0.4272, 0.08555, 1.508), (0.4356, 1.775e-07, 1.508), (0.4272, -0.08555, 1.508), (0.4022, -0.1678, 1.508), (0.3617, -0.2436, 1.508), (0.3071, -0.3101, 1.508), (0.2407, -0.3646, 1.508), (0.1649, -0.4052, 1.508), (0.0826, -0.4301, 1.508), (-0.002953, -0.4385, 1.508), (-0.08851, -0.4301, 1.508), (-0.1708, -0.4052, 1.508), (-0.2466, -0.3646, 1.508), (-0.313, -0.3101, 1.508), (-0.3676, -0.2436, 1.508), (-0.4081, -0.1678, 1.508), (-0.4331, -0.08555, 1.508), (-0.4415, 5.679e-07, 1.508), (-0.4331, 0.08555, 1.508), (-0.4081, 0.1678, 1.508), (-0.3676, 0.2436, 1.508), (-0.313, 0.3101, 1.508), (-0.2466, 0.3646, 1.508), (-0.1708, 0.4052, 1.508), (-0.1123, 0.5498, 1.508), (0.2116, 0.5179, 1.508), (-0.002953, 0.5606, 1.639), (0.1064, 0.5498, 1.639), (0.3085, 0.4661, 1.508), (0.3934, 0.3964, 1.508), (0.4631, 0.3114, 1.508), (0.5149, 0.2145, 1.508), (0.5468, 0.1094, 1.508), (0.5576, 1.521e-07, 1.508), (0.5468, -0.1094, 1.508), (0.5149, -0.2145, 1.508), (0.4631, -0.3114, 1.508), (0.3934, -0.3964, 1.508), (0.3085, -0.4661, 1.508), (0.2116, -0.5179, 1.508), (0.1064, -0.5498, 1.508), (-0.002953, -0.5606, 1.508), (-0.1123, -0.5498, 1.508), (-0.2175, -0.5179, 1.508), (-0.3144, -0.4661, 1.508), (-0.3993, -0.3964, 1.508), (-0.469, -0.3114, 1.508), (-0.5208, -0.2145, 1.508), (-0.5527, -0.1094, 1.508), (-0.5635, 6.51e-07, 1.508), (-0.5527, 0.1094, 1.508), (-0.5208, 0.2145, 1.508), (-0.469, 0.3114, 1.508), (-0.3993, 0.3964, 1.508), (-0.3144, 0.4661, 1.508), (-0.2175, 0.5179, 1.508), (-0.1123, 0.5498, 1.639), (0.2116, 0.5179, 1.639), (-0.002953, 0.5045, 1.639), (0.09547, 0.4948, 1.639), (0.3085, 0.4661, 1.639), (0.3934, 0.3964, 1.639), (0.4631, 0.3114, 1.639), (0.5149, 0.2145, 1.639), (0.5468, 0.1094, 1.639), (0.5576, 1.521e-07, 1.639), (0.5468, -0.1094, 1.639), (0.5149, -0.2145, 1.639), (0.4631, -0.3114, 1.639), (0.3934, -0.3964, 1.639), (0.3085, -0.4661, 1.639), (0.2116, -0.5179, 1.639), (0.1064, -0.5498, 1.639), (-0.002953, -0.5606, 1.639), (-0.1123, -0.5498, 1.639), (-0.2175, -0.5179, 1.639), (-0.3144, -0.4661, 1.639), (-0.3993, -0.3964, 1.639), (-0.469, -0.3114, 1.639), (-0.5208, -0.2145, 1.639), (-0.5527, -0.1094, 1.639), (-0.5635, 6.51e-07, 1.639), (-0.5527, 0.1094, 1.639), (-0.5208, 0.2145, 1.639), (-0.469, 0.3114, 1.639), (-0.3993, 0.3964, 1.639), (-0.3144, 0.4661, 1.639), (-0.2175, 0.5179, 1.639), (-0.1014, 0.4948, 1.639), (0.1901, 0.4661, 1.639), (0.2773, 0.4195, 1.639), (0.3538, 0.3567, 1.639), (0.4165, 0.2803, 1.639), (0.4631, 0.1931, 1.639), (0.4918, 0.09842, 1.639), (0.5015, 1.663e-07, 1.639), (0.4918, -0.09842, 1.639), (0.4631, -0.1931, 1.639), (0.4165, -0.2803, 1.639), (0.3538, -0.3567, 1.639), (0.2773, -0.4195, 1.639), (0.1901, -0.4661, 1.639), (0.09547, -0.4948, 1.639), (-0.002953, -0.5045, 1.639), (-0.1014, -0.4948, 1.639), (-0.196, -0.4661, 1.639), (-0.2832, -0.4195, 1.639), (-0.3597, -0.3567, 1.639), (-0.4224, -0.2803, 1.639), (-0.469, -0.1931, 1.639), (-0.4978, -0.09842, 1.639), (-0.5074, 6.154e-07, 1.639), (-0.4978, 0.09842, 1.639), (-0.469, 0.1931, 1.639), (-0.4224, 0.2803, 1.639), (-0.3597, 0.3567, 1.639), (-0.2832, 0.4195, 1.639), (-0.196, 0.4661, 1.639), (-0.002953, 0.6436, 2.383), (0.05767, 0.6498, 2.348), (0.05767, 0.6498, 2.348), (0.1179, 0.6075, 2.452), (-0.02974, 0.6083, 2.476), (-0.06358, 0.6254, 2.418), (0.1319, 0.5944, 2.476), (0.1319, -0.5944, 2.476), (0.1179, -0.6075, 2.452), (0.05767, -0.6498, 2.348), (0.05767, -0.6498, 2.348), (-0.002954, -0.6436, 2.383), (-0.06358, -0.6254, 2.418), (-0.02974, -0.6083, 2.476), (-0.002953, 0.5867, 2.523), (0.2054, 0.5031, 2.604), (0.2682, 0.4057, 2.712), (0.2775, 0.3873, 2.729), (0.2775, -0.3873, 2.729), (0.2682, -0.4057, 2.712), (0.2054, -0.5031, 2.604), (-0.002954, -0.5867, 2.523), (0.09438, 0.4893, 2.691), (0.3102, 0.3132, 2.785), (0.3387, 0.2283, 2.835), (0.3574, 0.1493, 2.867), (0.368, 0.07378, 2.885), (0.3714, 2.013e-07, 2.891), (0.368, -0.07378, 2.885), (0.3574, -0.1493, 2.867), (0.3387, -0.2283, 2.835), (0.3102, -0.3132, 2.785), (0.09438, -0.4893, 2.691), (0.1158, 0.4627, 2.729), (0.1158, -0.4627, 2.729), (0.1611, 0.3962, 2.807), (0.1611, -0.3962, 2.807), (0.2068, 0.314, 2.886), (0.2068, -0.314, 2.886), (0.2388, 0.2417, 2.941), (0.2388, -0.2417, 2.941), (-0.03023, 0.1371, 3.525), (-0.002954, 0.1398, 3.525), (-0.002954, -0.1398, 3.525), (-0.03023, -0.1371, 3.525), (-0.05647, -0.1292, 3.525), (-0.08064, -0.1163, 3.525), (-0.1018, -0.09888, 3.525), (-0.1192, -0.07769, 3.525), (-0.1321, -0.05351, 3.525), (-0.1401, -0.02728, 3.525), (-0.1428, 3.823e-07, 3.525), (-0.1401, 0.02728, 3.525), (0.02433, 0.1371, 3.525), (-0.05647, 0.1292, 3.525), (-0.08064, 0.1163, 3.525), (-0.1018, 0.09888, 3.525), (-0.1192, 0.07769, 3.525), (-0.1321, 0.05351, 3.525), (0.02433, -0.1371, 3.525), (0.05056, -0.1292, 3.525), (0.07473, -0.1163, 3.525), (0.09592, -0.09888, 3.525), (0.1133, -0.07769, 3.525), (0.1262, -0.05351, 3.525), (0.1342, -0.02728, 3.525), (0.1369, 2.578e-07, 3.525), (0.1342, 0.02728, 3.525), (0.1262, 0.05351, 3.525), (0.1133, 0.07769, 3.525), (0.09592, 0.09888, 3.525), (0.07473, 0.1163, 3.525), (0.05056, 0.1292, 3.525)], [], [(1155, 1, 2, 1156), (0, 3, 1157, 1158, 1159, 1160, 1161, 1162, 1163, 1164, 1165, 1166, 1167, 1168, 1169, 1170, 1171, 1172, 1173, 1174, 1175, 1176, 1177, 1178, 1179, 1180, 1181, 1182, 1183, 1184, 1185, 1186), (33, 34, 1, 1155), (2, 1, 35, 36), (1156, 2, 37, 4), (4, 37, 38, 5), (5, 38, 39, 6), (6, 39, 40, 7), (7, 40, 41, 8), (8, 41, 42, 9), (9, 42, 43, 10), (10, 43, 44, 11), (11, 44, 45, 12), (12, 45, 46, 13), (13, 46, 47, 14), (14, 47, 48, 15), (15, 48, 49, 16), (16, 49, 50, 17), (17, 50, 51, 18), (18, 51, 52, 19), (19, 52, 53, 20), (20, 53, 54, 21), (21, 54, 55, 22), (22, 55, 56, 23), (23, 56, 57, 24), (24, 57, 58, 25), (25, 58, 59, 26), (26, 59, 60, 27), (27, 60, 61, 28), (28, 61, 62, 29), (29, 62, 63, 30), (30, 63, 64, 31), (31, 64, 65, 32), (32, 65, 34, 33), (1, 34, 66, 35), (37, 2, 36, 67), (36, 35, 68, 69), (38, 37, 67, 70), (39, 38, 70, 71), (40, 39, 71, 72), (41, 40, 72, 73), (42, 41, 73, 74), (43, 42, 74, 75), (44, 43, 75, 76), (45, 44, 76, 77), (46, 45, 77, 78), (47, 46, 78, 79), (48, 47, 79, 80), (49, 48, 80, 81), (50, 49, 81, 82), (51, 50, 82, 83), (52, 51, 83, 84), (53, 52, 84, 85), (54, 53, 85, 86), (55, 54, 86, 87), (56, 55, 87, 88), (57, 56, 88, 89), (58, 57, 89, 90), (59, 58, 90, 91), (60, 59, 91, 92), (61, 60, 92, 93), (62, 61, 93, 94), (63, 62, 94, 95), (64, 63, 95, 96), (65, 64, 96, 97), (34, 65, 97, 66), (35, 66, 98, 68), (67, 36, 69, 99), (69, 68, 100, 101), (70, 67, 99, 102), (71, 70, 102, 103), (72, 71, 103, 104), (73, 72, 104, 105), (74, 73, 105, 106), (75, 74, 106, 107), (76, 75, 107, 108), (77, 76, 108, 109), (78, 77, 109, 110), (79, 78, 110, 111), (80, 79, 111, 112), (81, 80, 112, 113), (82, 81, 113, 114), (83, 82, 114, 115), (84, 83, 115, 116), (85, 84, 116, 117), (86, 85, 117, 118), (87, 86, 118, 119), (88, 87, 119, 120), (89, 88, 120, 121), (90, 89, 121, 122), (91, 90, 122, 123), (92, 91, 123, 124), (93, 92, 124, 125), (94, 93, 125, 126), (95, 94, 126, 127), (96, 95, 127, 128), (97, 96, 128, 129), (66, 97, 129, 98), (68, 98, 130, 100), (99, 69, 101, 131), (101, 100, 132, 133), (102, 99, 131, 134), (103, 102, 134, 135), (104, 103, 135, 136), (105, 104, 136, 137), (106, 105, 137, 138), (107, 106, 138, 139), (108, 107, 139, 140), (109, 108, 140, 141), (110, 109, 141, 142), (111, 110, 142, 143), (112, 111, 143, 144), (113, 112, 144, 145), (114, 113, 145, 146), (115, 114, 146, 147), (116, 115, 147, 148), (117, 116, 148, 149), (118, 117, 149, 150), (119, 118, 150, 151), (120, 119, 151, 152), (121, 120, 152, 153), (122, 121, 153, 154), (123, 122, 154, 155), (124, 123, 155, 156), (125, 124, 156, 157), (126, 125, 157, 158), (127, 126, 158, 159), (128, 127, 159, 160), (129, 128, 160, 161), (98, 129, 161, 130), (100, 130, 162, 132), (131, 101, 133, 163), (133, 132, 164, 165), (134, 131, 163, 166), (135, 134, 166, 167), (136, 135, 167, 168), (137, 136, 168, 169), (138, 137, 169, 170), (139, 138, 170, 171), (140, 139, 171, 172), (141, 140, 172, 173), (142, 141, 173, 174), (143, 142, 174, 175), (144, 143, 175, 176), (145, 144, 176, 177), (146, 145, 177, 178), (147, 146, 178, 179), (148, 147, 179, 180), (149, 148, 180, 181), (150, 149, 181, 182), (151, 150, 182, 183), (152, 151, 183, 184), (153, 152, 184, 185), (154, 153, 185, 186), (155, 154, 186, 187), (156, 155, 187, 188), (157, 156, 188, 189), (158, 157, 189, 190), (159, 158, 190, 191), (160, 159, 191, 192), (161, 160, 192, 193), (130, 161, 193, 162), (132, 162, 194, 164), (163, 133, 165, 195), (165, 164, 196, 197), (166, 163, 195, 198), (167, 166, 198, 199), (168, 167, 199, 200), (169, 168, 200, 201), (170, 169, 201, 202), (171, 170, 202, 203), (172, 171, 203, 204), (173, 172, 204, 205), (174, 173, 205, 206), (175, 174, 206, 207), (176, 175, 207, 208), (177, 176, 208, 209), (178, 177, 209, 210), (179, 178, 210, 211), (180, 179, 211, 212), (181, 180, 212, 213), (182, 181, 213, 214), (183, 182, 214, 215), (184, 183, 215, 216), (185, 184, 216, 217), (186, 185, 217, 218), (187, 186, 218, 219), (188, 187, 219, 220), (189, 188, 220, 221), (190, 189, 221, 222), (191, 190, 222, 223), (192, 191, 223, 224), (193, 192, 224, 225), (162, 193, 225, 194), (164, 194, 226, 196), (195, 165, 197, 227), (197, 196, 228, 229), (198, 195, 227, 230), (199, 198, 230, 231), (200, 199, 231, 232), (201, 200, 232, 233), (202, 201, 233, 234), (203, 202, 234, 235), (204, 203, 235, 236), (205, 204, 236, 237), (206, 205, 237, 238), (207, 206, 238, 239), (208, 207, 239, 240), (209, 208, 240, 241), (210, 209, 241, 242), (211, 210, 242, 243), (212, 211, 243, 244), (213, 212, 244, 245), (214, 213, 245, 246), (215, 214, 246, 247), (216, 215, 247, 248), (217, 216, 248, 249), (218, 217, 249, 250), (219, 218, 250, 251), (220, 219, 251, 252), (221, 220, 252, 253), (222, 221, 253, 254), (223, 222, 254, 255), (224, 223, 255, 256), (225, 224, 256, 257), (194, 225, 257, 226), (196, 226, 258, 228), (227, 197, 229, 259), (229, 228, 260, 261), (230, 227, 259, 262), (231, 230, 262, 263), (232, 231, 263, 264), (233, 232, 264, 265), (234, 233, 265, 266), (235, 234, 266, 267), (236, 235, 267, 268), (237, 236, 268, 269), (238, 237, 269, 270), (239, 238, 270, 271), (240, 239, 271, 272), (241, 240, 272, 273), (242, 241, 273, 274), (243, 242, 274, 275), (244, 243, 275, 276), (245, 244, 276, 277), (246, 245, 277, 278), (247, 246, 278, 279), (248, 247, 279, 280), (249, 248, 280, 281), (250, 249, 281, 282), (251, 250, 282, 283), (252, 251, 283, 284), (253, 252, 284, 285), (254, 253, 285, 286), (255, 254, 286, 287), (256, 255, 287, 288), (257, 256, 288, 289), (226, 257, 289, 258), (228, 258, 290, 260), (259, 229, 261, 291), (261, 260, 292, 293), (262, 259, 291, 294), (263, 262, 294, 295), (264, 263, 295, 296), (265, 264, 296, 297), (266, 265, 297, 298), (267, 266, 298, 299), (268, 267, 299, 300), (269, 268, 300, 301), (270, 269, 301, 302), (271, 270, 302, 303), (272, 271, 303, 304), (273, 272, 304, 305), (274, 273, 305, 306), (275, 274, 306, 307), (276, 275, 307, 308), (277, 276, 308, 309), (278, 277, 309, 310), (279, 278, 310, 311), (280, 279, 311, 312), (281, 280, 312, 313), (282, 281, 313, 314), (283, 282, 314, 315), (284, 283, 315, 316), (285, 284, 316, 317), (286, 285, 317, 318), (287, 286, 318, 319), (288, 287, 319, 320), (289, 288, 320, 321), (258, 289, 321, 290), (260, 290, 322, 292), (291, 261, 293, 323), (293, 292, 324, 325), (294, 291, 323, 326), (295, 294, 326, 327), (296, 295, 327, 328), (297, 296, 328, 329), (298, 297, 329, 330), (299, 298, 330, 331), (300, 299, 331, 332), (301, 300, 332, 333), (302, 301, 333, 334), (303, 302, 334, 335), (304, 303, 335, 336), (305, 304, 336, 337), (306, 305, 337, 338), (307, 306, 338, 339), (308, 307, 339, 340), (309, 308, 340, 341), (310, 309, 341, 342), (311, 310, 342, 343), (312, 311, 343, 344), (313, 312, 344, 345), (314, 313, 345, 346), (315, 314, 346, 347), (316, 315, 347, 348), (317, 316, 348, 349), (318, 317, 349, 350), (319, 318, 350, 351), (320, 319, 351, 352), (321, 320, 352, 353), (290, 321, 353, 322), (292, 322, 354, 324), (323, 293, 325, 355), (325, 324, 356, 357), (326, 323, 355, 358), (327, 326, 358, 359), (328, 327, 359, 360), (329, 328, 360, 361), (330, 329, 361, 362), (331, 330, 362, 363), (332, 331, 363, 364), (333, 332, 364, 365), (334, 333, 365, 366), (335, 334, 366, 367), (336, 335, 367, 368), (337, 336, 368, 369), (338, 337, 369, 370), (339, 338, 370, 371), (340, 339, 371, 372), (341, 340, 372, 373), (342, 341, 373, 374), (343, 342, 374, 375), (344, 343, 375, 376), (345, 344, 376, 377), (346, 345, 377, 378), (347, 346, 378, 379), (348, 347, 379, 380), (349, 348, 380, 381), (350, 349, 381, 382), (351, 350, 382, 383), (352, 351, 383, 384), (353, 352, 384, 385), (322, 353, 385, 354), (324, 354, 386, 356), (355, 325, 357, 387), (357, 356, 388, 389), (358, 355, 387, 390), (359, 358, 390, 391), (360, 359, 391, 392), (361, 360, 392, 393), (362, 361, 393, 394), (363, 362, 394, 395), (364, 363, 395, 396), (365, 364, 396, 397), (366, 365, 397, 398), (367, 366, 398, 399), (368, 367, 399, 400), (369, 368, 400, 401), (370, 369, 401, 402), (371, 370, 402, 403), (372, 371, 403, 404), (373, 372, 404, 405), (374, 373, 405, 406), (375, 374, 406, 407), (376, 375, 407, 408), (377, 376, 408, 409), (378, 377, 409, 410), (379, 378, 410, 411), (380, 379, 411, 412), (381, 380, 412, 413), (382, 381, 413, 414), (383, 382, 414, 415), (384, 383, 415, 416), (385, 384, 416, 417), (354, 385, 417, 386), (356, 386, 418, 388), (387, 357, 389, 419), (389, 388, 420, 421), (390, 387, 419, 422), (391, 390, 422, 423), (392, 391, 423, 424), (393, 392, 424, 425), (394, 393, 425, 426), (395, 394, 426, 427), (396, 395, 427, 428), (397, 396, 428, 429), (398, 397, 429, 430), (399, 398, 430, 431), (400, 399, 431, 432), (401, 400, 432, 433), (402, 401, 433, 434), (403, 402, 434, 435), (404, 403, 435, 436), (405, 404, 436, 437), (406, 405, 437, 438), (407, 406, 438, 439), (408, 407, 439, 440), (409, 408, 440, 441), (410, 409, 441, 442), (411, 410, 442, 443), (412, 411, 443, 444), (413, 412, 444, 445), (414, 413, 445, 446), (415, 414, 446, 447), (416, 415, 447, 448), (417, 416, 448, 449), (386, 417, 449, 418), (388, 418, 450, 420), (419, 389, 421, 451), (421, 420, 452, 453), (422, 419, 451, 454), (423, 422, 454, 455), (424, 423, 455, 456), (425, 424, 456, 457), (426, 425, 457, 458), (427, 426, 458, 459), (428, 427, 459, 460), (429, 428, 460, 461), (430, 429, 461, 462), (431, 430, 462, 463), (432, 431, 463, 464), (433, 432, 464, 465), (434, 433, 465, 466), (435, 434, 466, 467), (436, 435, 467, 468), (437, 436, 468, 469), (438, 437, 469, 470), (439, 438, 470, 471), (440, 439, 471, 472), (441, 440, 472, 473), (442, 441, 473, 474), (443, 442, 474, 475), (444, 443, 475, 476), (445, 444, 476, 477), (446, 445, 477, 478), (447, 446, 478, 479), (448, 447, 479, 480), (449, 448, 480, 481), (418, 449, 481, 450), (420, 450, 482, 452), (451, 421, 453, 483), (453, 452, 484, 485), (454, 451, 483, 486), (455, 454, 486, 487), (456, 455, 487, 488), (457, 456, 488, 489), (458, 457, 489, 490), (459, 458, 490, 491), (460, 459, 491, 492), (461, 460, 492, 493), (462, 461, 493, 494), (463, 462, 494, 495), (464, 463, 495, 496), (465, 464, 496, 497), (466, 465, 497, 498), (467, 466, 498, 499), (468, 467, 499, 500), (469, 468, 500, 501), (470, 469, 501, 502), (471, 470, 502, 503), (472, 471, 503, 504), (473, 472, 504, 505), (474, 473, 505, 506), (475, 474, 506, 507), (476, 475, 507, 508), (477, 476, 508, 509), (478, 477, 509, 510), (479, 478, 510, 511), (480, 479, 511, 512), (481, 480, 512, 513), (450, 481, 513, 482), (452, 482, 514, 484), (483, 453, 485, 515), (485, 484, 1187, 1188), (486, 483, 515, 518), (487, 486, 518, 519), (488, 487, 519, 520), (489, 488, 520, 521), (490, 489, 521, 522), (491, 490, 522, 523), (492, 491, 523, 524), (493, 492, 524, 525), (494, 493, 525, 526), (495, 494, 526, 527), (496, 495, 527, 528), (497, 496, 528, 529), (498, 497, 529, 530), (499, 498, 530, 531), (500, 499, 531, 532), (501, 500, 532, 533), (502, 501, 533, 534), (503, 502, 534, 535), (504, 503, 535, 536), (505, 504, 536, 537), (506, 505, 537, 538), (507, 506, 538, 539), (508, 507, 539, 540), (509, 508, 540, 541), (510, 509, 541, 542), (511, 510, 542, 543), (512, 511, 543, 544), (513, 512, 544, 545), (482, 513, 545, 514), (484, 514, 1189, 1187), (515, 485, 1188, 1190), (517, 516, 1191, 1192), (518, 515, 1190, 1193), (519, 518, 1193, 1194), (520, 519, 1194, 1195), (521, 520, 1195, 1196), (522, 521, 1196, 1197), (523, 522, 1197, 1198), (524, 523, 1198, 1199), (525, 524, 1199, 1200), (526, 525, 1200, 1201), (527, 526, 1201, 1202), (528, 527, 1202, 1203), (529, 528, 1203, 1204), (530, 529, 1204, 1205), (531, 530, 1205, 1206), (532, 531, 1206, 1207), (533, 532, 1207, 1208), (534, 533, 1208, 1209), (535, 534, 1209, 1210), (536, 535, 1210, 1211), (537, 536, 1211, 1212), (538, 537, 1212, 1213), (539, 538, 1213, 1214), (540, 539, 1214, 1215), (541, 540, 1215, 1216), (542, 541, 1216, 1217), (543, 542, 1217, 1218), (544, 543, 1218, 1219), (545, 544, 1219, 1220), (514, 545, 1220, 1189), (516, 546, 1221, 1191), (547, 517, 1192, 1222), (549, 548, 1223, 1224), (550, 547, 1222, 1225), (551, 550, 1225, 1226), (552, 551, 1226, 1227), (553, 552, 1227, 1228), (554, 553, 1228, 1229), (555, 554, 1229, 1230), (556, 555, 1230, 1231), (557, 556, 1231, 1232), (558, 557, 1232, 1233), (559, 558, 1233, 1234), (560, 559, 1234, 1235), (561, 560, 1235, 1236), (562, 561, 1236, 1237), (563, 562, 1237, 1238), (564, 563, 1238, 1239), (565, 564, 1239, 1240), (566, 565, 1240, 1241), (567, 566, 1241, 1242), (568, 567, 1242, 1243), (569, 568, 1243, 1244), (570, 569, 1244, 1245), (571, 570, 1245, 1246), (572, 571, 1246, 1247), (573, 572, 1247, 1248), (574, 573, 1248, 1249), (575, 574, 1249, 1250), (576, 575, 1250, 1251), (577, 576, 1251, 1252), (546, 577, 1252, 1221), (548, 578, 1253, 1223), (579, 549, 1224, 1254), (581, 580, 1255, 1256), (582, 579, 1254, 1257), (583, 582, 1257, 1258), (584, 583, 1258, 1259), (585, 584, 1259, 1260), (586, 585, 1260, 1261), (587, 586, 1261, 1262), (588, 587, 1262, 1263), (589, 588, 1263, 1264), (590, 589, 1264, 1265), (591, 590, 1265, 1266), (592, 591, 1266, 1267), (593, 592, 1267, 1268), (594, 593, 1268, 1269), (595, 594, 1269, 1270), (596, 595, 1270, 1271), (597, 596, 1271, 1272), (598, 597, 1272, 1273), (599, 598, 1273, 1274), (600, 599, 1274, 1275), (601, 600, 1275, 1276), (602, 601, 1276, 1277), (603, 602, 1277, 1278), (604, 603, 1278, 1279), (605, 604, 1279, 1280), (606, 605, 1280, 1281), (607, 606, 1281, 1282), (608, 607, 1282, 1283), (609, 608, 1283, 1284), (578, 609, 1284, 1253), (580, 610, 1285, 1255), (611, 581, 1256, 1286), (613, 612, 1287, 1288), (614, 611, 1286, 1289), (615, 614, 1289, 1290), (616, 615, 1290, 1291), (617, 616, 1291, 1292), (618, 617, 1292, 1293), (619, 618, 1293, 1294), (620, 619, 1294, 1295), (621, 620, 1295, 1296), (622, 621, 1296, 1297), (623, 622, 1297, 1298), (624, 623, 1298, 1299), (625, 624, 1299, 1300), (626, 625, 1300, 1301), (627, 626, 1301, 1302), (628, 627, 1302, 1303), (629, 628, 1303, 1304), (630, 629, 1304, 1305), (631, 630, 1305, 1306), (632, 631, 1306, 1307), (633, 632, 1307, 1308), (634, 633, 1308, 1309), (635, 634, 1309, 1310), (636, 635, 1310, 1311), (637, 636, 1311, 1312), (638, 637, 1312, 1313), (639, 638, 1313, 1314), (640, 639, 1314, 1315), (641, 640, 1315, 1316), (610, 641, 1316, 1285), (612, 642, 1317, 1287), (643, 613, 1288, 1318), (645, 644, 1319, 1320), (646, 643, 1318, 1321), (647, 646, 1321, 1322), (648, 647, 1322, 1323), (649, 648, 1323, 1324), (650, 649, 1324, 1325), (651, 650, 1325, 1326), (652, 651, 1326, 1327), (653, 652, 1327, 1328), (654, 653, 1328, 1329), (655, 654, 1329, 1330), (656, 655, 1330, 1331), (657, 656, 1331, 1332), (658, 657, 1332, 1333), (659, 658, 1333, 1334), (660, 659, 1334, 1335), (661, 660, 1335, 1336), (662, 661, 1336, 1337), (663, 662, 1337, 1338), (664, 663, 1338, 1339), (665, 664, 1339, 1340), (666, 665, 1340, 1341), (667, 666, 1341, 1342), (668, 667, 1342, 1343), (669, 668, 1343, 1344), (670, 669, 1344, 1345), (671, 670, 1345, 1346), (672, 671, 1346, 1347), (673, 672, 1347, 1348), (642, 673, 1348, 1317), (644, 674, 1349, 1319), (675, 645, 1320, 1350), (677, 676, 708, 709), (678, 675, 1350, 1351), (679, 678, 1351, 1352), (680, 679, 1352, 1353), (681, 680, 1353, 1354), (682, 681, 1354, 1355), (683, 682, 1355, 1356), (684, 683, 1356, 1357), (685, 684, 1357, 1358), (686, 685, 1358, 1359), (687, 686, 1359, 1360), (688, 687, 1360, 1361), (689, 688, 1361, 1362), (690, 689, 1362, 1363), (691, 690, 1363, 1364), (692, 691, 1364, 1365), (693, 692, 1365, 1366), (694, 693, 1366, 1367), (695, 694, 1367, 1368), (696, 695, 1368, 1369), (697, 696, 1369, 1370), (698, 697, 1370, 1371), (699, 698, 1371, 1372), (700, 699, 1372, 1373), (701, 700, 1373, 1374), (702, 701, 1374, 1375), (703, 702, 1375, 1376), (704, 703, 1376, 1377), (705, 704, 1377, 1378), (674, 705, 1378, 1349), (676, 706, 738, 708), (707, 677, 709, 739), (709, 708, 740, 741), (710, 707, 739, 742), (711, 710, 742, 743), (712, 711, 743, 744), (713, 712, 744, 745), (714, 713, 745, 746), (715, 714, 746, 747), (716, 715, 747, 748), (717, 716, 748, 749), (718, 717, 749, 750), (719, 718, 750, 751), (720, 719, 751, 752), (721, 720, 752, 753), (722, 721, 753, 754), (723, 722, 754, 755), (724, 723, 755, 756), (725, 724, 756, 757), (726, 725, 757, 758), (727, 726, 758, 759), (728, 727, 759, 760), (729, 728, 760, 761), (730, 729, 761, 762), (731, 730, 762, 763), (732, 731, 763, 764), (733, 732, 764, 765), (734, 733, 765, 766), (735, 734, 766, 767), (736, 735, 767, 768), (737, 736, 768, 769), (706, 737, 769, 738), (708, 738, 770, 740), (739, 709, 741, 771), (741, 740, 772, 773), (742, 739, 771, 774), (743, 742, 774, 775), (744, 743, 775, 776), (745, 744, 776, 777), (746, 745, 777, 778), (747, 746, 778, 779), (748, 747, 779, 780), (749, 748, 780, 781), (750, 749, 781, 782), (751, 750, 782, 783), (752, 751, 783, 784), (753, 752, 784, 785), (754, 753, 785, 786), (755, 754, 786, 787), (756, 755, 787, 788), (757, 756, 788, 789), (758, 757, 789, 790), (759, 758, 790, 791), (760, 759, 791, 792), (761, 760, 792, 793), (762, 761, 793, 794), (763, 762, 794, 795), (764, 763, 795, 796), (765, 764, 796, 797), (766, 765, 797, 798), (767, 766, 798, 799), (768, 767, 799, 800), (769, 768, 800, 801), (738, 769, 801, 770), (740, 770, 802, 772), (771, 741, 773, 803), (773, 772, 1379, 1380, 1382), (774, 771, 803, 807), (775, 774, 807, 808), (776, 775, 808, 809), (777, 776, 809, 810), (778, 777, 810, 811), (779, 778, 811, 812), (780, 779, 812, 813), (781, 780, 813, 814), (782, 781, 814, 815), (783, 782, 815, 816), (784, 783, 816, 817), (785, 784, 817, 818), (786, 785, 818, 819), (787, 786, 819, 820), (788, 787, 820, 821), (789, 788, 821, 822), (790, 789, 822, 823), (791, 790, 823, 824), (792, 791, 824, 825), (793, 792, 825, 826), (794, 793, 826, 827), (795, 794, 827, 828), (796, 795, 828, 829), (797, 796, 829, 830), (798, 797, 830, 831), (799, 798, 831, 832), (800, 799, 832, 833), (801, 800, 833, 834), (770, 801, 834, 802), (772, 802, 835, 1383, 1384, 1379), (1385, 839, 803, 773, 1382), (807, 803, 839, 840), (808, 807, 840, 841), (809, 808, 841, 842), (810, 809, 842, 843), (811, 810, 843, 844), (812, 811, 844, 845), (813, 812, 845, 846), (814, 813, 846, 847), (815, 814, 847, 848), (816, 815, 848, 849), (817, 816, 849, 850), (818, 817, 850, 851), (1387, 819, 818, 851, 1386), (820, 819, 1387, 1388, 1390), (821, 820, 1390, 1391, 1392, 858), (822, 821, 858, 859), (823, 822, 859, 860), (824, 823, 860, 861), (825, 824, 861, 862), (826, 825, 862, 863), (827, 826, 863, 864), (828, 827, 864, 865), (829, 828, 865, 866), (830, 829, 866, 867), (831, 830, 867, 868), (832, 831, 868, 869), (833, 832, 869, 870), (834, 833, 870, 871), (802, 834, 871, 835), (1383, 835, 872, 873, 1393), (839, 1385, 1394), (1395, 840, 839, 1394), (1396, 878, 841, 840, 1395), (842, 841, 878, 879), (843, 842, 879, 880), (844, 843, 880, 881), (845, 844, 881, 882), (846, 845, 882, 883), (847, 846, 883, 884), (848, 847, 884, 885), (849, 848, 885, 886), (1398, 850, 849, 886, 1397), (1399, 851, 850, 1398), (1386, 851, 1399), (1400, 891, 892, 858, 1392), (859, 858, 892, 893), (860, 859, 893, 894), (861, 860, 894, 895), (862, 861, 895, 896), (863, 862, 896, 897), (864, 863, 897, 898), (865, 864, 898, 899), (866, 865, 899, 900), (867, 866, 900, 901), (868, 867, 901, 902), (869, 868, 902, 903), (870, 869, 903, 904), (871, 870, 904, 905), (835, 871, 905, 872), (873, 872, 906, 907), (1393, 873, 908, 1401), (878, 1396, 1402), (879, 878, 1402, 1403), (880, 879, 1403, 1404), (1405, 881, 880, 1404), (1406, 882, 881, 1405), (1407, 883, 882, 1406), (1408, 884, 883, 1407), (885, 884, 1408, 1409), (886, 885, 1409, 1410), (1397, 886, 1410), (1411, 920, 891, 1400), (892, 891, 921, 922), (893, 892, 922, 923), (894, 893, 923, 924), (895, 894, 924, 925), (896, 895, 925, 926), (897, 896, 926, 927), (898, 897, 927, 928), (899, 898, 928, 929), (900, 899, 929, 930), (901, 900, 930, 931), (902, 901, 931, 932), (903, 902, 932, 933), (904, 903, 933, 934), (905, 904, 934, 935), (872, 905, 935, 906), (908, 873, 907, 936), (907, 906, 937, 938), (1401, 908, 1412), (1413, 920, 1411), (891, 920, 941, 921), (922, 921, 942, 943), (923, 922, 943, 944), (924, 923, 944, 945), (925, 924, 945, 946), (926, 925, 946, 947), (927, 926, 947, 948), (928, 927, 948, 949), (929, 928, 949, 950), (930, 929, 950, 951), (931, 930, 951, 952), (932, 931, 952, 953), (933, 932, 953, 954), (934, 933, 954, 955), (935, 934, 955, 956), (906, 935, 956, 937), (1412, 908, 936, 957, 1414), (936, 907, 938, 959), (938, 937, 960, 961), (1415, 963, 941, 920, 1413), (921, 941, 964, 942), (943, 942, 965, 966), (944, 943, 966, 967), (945, 944, 967, 968), (946, 945, 968, 969), (947, 946, 969, 970), (948, 947, 970, 971), (949, 948, 971, 972), (950, 949, 972, 973), (951, 950, 973, 974), (952, 951, 974, 975), (953, 952, 975, 976), (954, 953, 976, 977), (955, 954, 977, 978), (956, 955, 978, 979), (937, 956, 979, 960), (957, 936, 959, 980), (1414, 957, 981, 1416), (959, 938, 961, 983), (961, 960, 984, 985), (1417, 987, 963, 1415), (941, 963, 988, 964), (942, 964, 989, 965), (966, 965, 990, 991), (967, 966, 991, 992), (968, 967, 992, 993), (969, 968, 993, 994), (970, 969, 994, 995), (971, 970, 995, 996), (972, 971, 996, 997), (973, 972, 997, 998), (974, 973, 998, 999), (975, 974, 999, 1000), (976, 975, 1000, 1001), (977, 976, 1001, 1002), (978, 977, 1002, 1003), (979, 978, 1003, 1004), (960, 979, 1004, 984), (981, 957, 980, 1005), (980, 959, 983, 1006), (1416, 981, 1007, 1418), (983, 961, 985, 1009), (985, 984, 1010, 1011), (1419, 1013, 987, 1417), (963, 987, 1014, 988), (964, 988, 1015, 989), (965, 989, 1016, 990), (991, 990, 1017, 1018), (992, 991, 1018, 1019), (993, 992, 1019, 1020), (994, 993, 1020, 1021), (995, 994, 1021, 1022), (996, 995, 1022, 1023), (997, 996, 1023, 1024), (998, 997, 1024, 1025), (999, 998, 1025, 1026), (1000, 999, 1026, 1027), (1001, 1000, 1027, 1028), (1002, 1001, 1028, 1029), (1003, 1002, 1029, 1030), (1004, 1003, 1030, 1031), (984, 1004, 1031, 1010), (1007, 981, 1005, 1032), (1005, 980, 1006, 1033), (1006, 983, 1009, 1034), (1418, 1007, 1035, 1036), (1009, 985, 1011, 1037), (1011, 1010, 1038, 1039), (1040, 1041, 1013, 1419), (987, 1013, 1042, 1014), (988, 1014, 1043, 1015), (989, 1015, 1044, 1016), (990, 1016, 1045, 1017), (1018, 1017, 1046, 1047), (1019, 1018, 1047, 1048), (1020, 1019, 1048, 1049), (1021, 1020, 1049, 1050), (1022, 1021, 1050, 1051), (1023, 1022, 1051, 1052), (1024, 1023, 1052, 1053), (1025, 1024, 1053, 1054), (1026, 1025, 1054, 1055), (1027, 1026, 1055, 1056), (1028, 1027, 1056, 1057), (1029, 1028, 1057, 1058), (1030, 1029, 1058, 1059), (1031, 1030, 1059, 1060), (1010, 1031, 1060, 1038), (1035, 1007, 1032, 1061), (1032, 1005, 1033, 1062), (1033, 1006, 1034, 1063), (1034, 1009, 1037, 1064), (1036, 1035, 1065), (1037, 1011, 1039, 1066), (1039, 1038, 1420, 1421), (1069, 1041, 1040), (1013, 1041, 1070, 1042), (1014, 1042, 1071, 1043), (1015, 1043, 1072, 1044), (1016, 1044, 1073, 1045), (1017, 1045, 1074, 1046), (1047, 1046, 1422, 1423), (1048, 1047, 1423, 1424), (1049, 1048, 1424, 1425), (1050, 1049, 1425, 1426), (1051, 1050, 1426, 1427), (1052, 1051, 1427, 1428), (1053, 1052, 1428, 1429), (1054, 1053, 1429, 1430), (1055, 1054, 1430, 1431), (1056, 1055, 1431, 1437), (1057, 1056, 1437, 1436), (1058, 1057, 1436, 1435), (1059, 1058, 1435, 1434), (1060, 1059, 1434, 1433), (1038, 1060, 1433, 1420), (1065, 1035, 1061, 1090, 1091), (1061, 1032, 1062, 1092), (1062, 1033, 1063, 1093), (1063, 1034, 1064, 1094), (1064, 1037, 1066, 1095), (1066, 1039, 1421, 1432), (1096, 1068, 1067, 1089, 1088, 1087, 1086, 1085, 1084, 1083, 1082, 1081, 1080, 1079, 1078, 1077, 1076, 1075, 1438, 1439, 1440, 1441, 1442, 1443, 1444, 1445, 1446, 1447, 1448, 1449, 1450, 1451), (1111, 1112, 1070, 1041, 1069), (1042, 1070, 1113, 1071), (1043, 1071, 1114, 1072), (1044, 1072, 1115, 1073), (1045, 1073, 1116, 1074), (1046, 1074, 1097, 1422), (1090, 1061, 1092, 1117), (1091, 1090, 1118, 1119), (1092, 1062, 1093, 1120), (1093, 1063, 1094, 1121), (1094, 1064, 1095, 1122), (1095, 1066, 1432, 1110), (1074, 1116, 1098, 1097), (1116, 1123, 1099, 1098), (1123, 1124, 1100, 1099), (1124, 1125, 1101, 1100), (1125, 1126, 1102, 1101), (1126, 1127, 1103, 1102), (1127, 1128, 1104, 1103), (1128, 1129, 1105, 1104), (1129, 1130, 1106, 1105), (1130, 1131, 1107, 1106), (1131, 1132, 1108, 1107), (1132, 1122, 1109, 1108), (1122, 1095, 1110, 1109), (1133, 1134, 1112, 1111), (1070, 1112, 1135, 1113), (1071, 1113, 1136, 1114), (1072, 1114, 1137, 1115), (1073, 1115, 1123, 1116), (1118, 1090, 1117, 1138), (1117, 1092, 1120, 1139), (1119, 1118, 1140, 1141), (1120, 1093, 1121, 1142), (1121, 1094, 1122, 1132), (1115, 1137, 1124, 1123), (1137, 1143, 1125, 1124), (1143, 1144, 1126, 1125), (1144, 1145, 1127, 1126), (1145, 1146, 1128, 1127), (1146, 1147, 1129, 1128), (1147, 1148, 1130, 1129), (1148, 1142, 1131, 1130), (1142, 1121, 1132, 1131), (1141, 1140, 1134, 1133), (1112, 1134, 1149, 1135), (1113, 1135, 1150, 1136), (1114, 1136, 1143, 1137), (1140, 1118, 1138, 1151), (1138, 1117, 1139, 1152), (1139, 1120, 1142, 1148), (1136, 1150, 1144, 1143), (1150, 1153, 1145, 1144), (1153, 1154, 1146, 1145), (1154, 1152, 1147, 1146), (1152, 1139, 1148, 1147), (1134, 1140, 1151, 1149), (1135, 1149, 1153, 1150), (1151, 1138, 1152, 1154), (1149, 1151, 1154, 1153), (837, 836, 874, 909, 939, 958, 982, 1008, 1036, 1065, 1091, 1119, 1141, 1133, 1111, 1069, 1040, 1012, 986, 962, 940, 919, 890, 857, 856), (856, 855, 1389, 1381, 804, 837), (854, 852, 853, 889, 887, 888, 918, 917, 916, 915, 914, 913, 912, 911, 910, 877, 876, 875, 838, 806, 805)])
me_cylinder.polygons.foreach_set('use_smooth', [True] * 1101)
me_cylinder.use_remesh_preserve_volume = False
me_cylinder.use_remesh_preserve_attributes = False
me_cylinder.use_mirror_vertex_groups = False
me_cylinder.update()

# ---- objects
ob_bishop = bpy.data.objects.new('bishop', me_cylinder)
ob_lamp = bpy.data.objects.new('Lamp', light_lamp)
ob_camera = bpy.data.objects.new('Camera', cam_camera)

# ---- transforms, parenting, visibility, modifiers, constraints
ob_bishop.location = (0.002953, 9.9e-08, 1.921)
ob_bishop.lineart.crease_threshold = 0.0
ob_lamp.location = (4.076, 1.005, 5.904)
ob_lamp.rotation_euler = (0.6503, 0.05522, 1.866)
ob_lamp.lock_rotations_4d = False
ob_lamp.empty_display_type = 'ARROWS'
ob_lamp.color = (0.0, 0.0, 0.0, 0.0)
ob_lamp.lineart.crease_threshold = 0.0
ob_camera.location = (7.481, -6.508, 5.344)
ob_camera.rotation_euler = (1.109, 0.01082, 0.8149)
ob_camera.lock_rotations_4d = False
ob_camera.empty_display_type = 'ARROWS'
ob_camera.color = (0.0, 0.0, 0.0, 0.0)
ob_camera.display_type = 'WIRE'
ob_camera.lineart.crease_threshold = 0.0

# ---- collection membership
col_collection_1.objects.link(ob_bishop)
col_collection_1.objects.link(ob_lamp)
col_collection_1.objects.link(ob_camera)

# ---- scene / render settings (as saved in the file)
scene.camera = ob_camera
scene.frame_start = 1; scene.frame_end = 250; scene.frame_set(1)
scene.render.engine = 'BLENDER_EEVEE_NEXT'
scene.render.resolution_percentage = 50
scene.render.dither_intensity = 0.0
scene.cycles.use_denoising = False
scene.cycles.samples = 10
scene.cycles.sampling_pattern = 'TABULATED_SOBOL'
scene.cycles.light_sampling_threshold = 0.0
scene.cycles.use_adaptive_sampling = False
scene.cycles.use_light_tree = False
scene.cycles.blur_glossy = 0.0
scene.cycles.pixel_filter_type = 'GAUSSIAN'
scene.cycles.sample_clamp_indirect = 0.0
scene.view_settings.view_transform = 'Standard'
bpy.context.view_layer.update()
